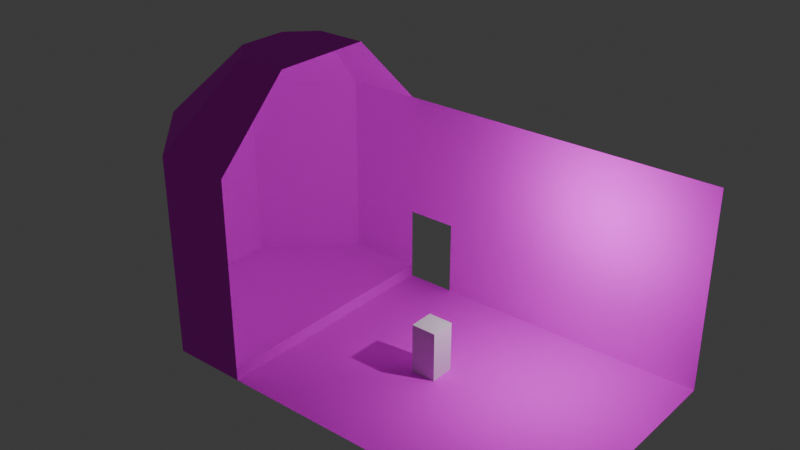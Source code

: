 # Source: Church.blend  (saved by Blender 4.5.90; exported with 4.5.12 LTS)
import bpy
from mathutils import Matrix  # noqa: F401  (used for matrix-valued properties, if any)

bpy.ops.wm.read_factory_settings(use_empty=True)
scene = bpy.context.scene
scene.name = 'Scene'

# ---- collections
col_start = bpy.data.collections.new('Start'); scene.collection.children.link(col_start)

# ---- images (referenced by path relative to the original .blend; pixels are not part of the script)
import os
ASSET_DIR = os.environ.get("B2B_ASSET_DIR", "")  # directory of the original .blend (textures are referenced by path, not embedded)
HERE = os.path.dirname(os.path.abspath(__file__))  # packed textures are extracted next to this script under _unpacked/

def load_image(name, relpath, width, height, colorspace="sRGB"):
    """Load a texture the original file referenced (path relative to the .blend, or extracted next to this script)."""
    p = next((c for c in (os.path.join(HERE, relpath), os.path.join(ASSET_DIR, relpath)) if relpath and os.path.exists(c)), "")
    if p:
        img = bpy.data.images.load(p, check_existing=True)
        img.name = name
    else:  # same state as the original file: an image datablock whose file is absent (Cycles renders it pink)
        img = bpy.data.images.new(name, width, height)
        img.source = "FILE"
        img.filepath = "//" + (relpath or name)
    img.colorspace_settings.name = colorspace
    return img
img_churchspritesheet_png = load_image('ChurchSpriteSheet.png', 'ChurchSpriteSheet.png', 1024, 1024, 'sRGB')
img_churchspritesheet_png_002 = load_image('ChurchSpriteSheet.png.002', 'ChurchSpriteSheet.png', 1024, 1024, 'sRGB')

# ---- materials (node trees are filled in below, after node groups)
mat_material_001 = bpy.data.materials.new('Material.001')
mat_material_001.use_backface_culling = True
mat_material_003 = bpy.data.materials.new('Material.003')
mat_material_003.use_backface_culling = True

# ---- material node trees
mat_material_001.use_nodes = True; mat_material_001.node_tree.nodes.clear()
_N = mat_material_001.node_tree.nodes; _L = mat_material_001.node_tree.links
n0 = _N.new('ShaderNodeBsdfPrincipled'); n0.name = 'Principled BSDF'; n0.location = (-200, 100)
n0.inputs[2].default_value = 1.0
n0.inputs[27].default_value = (1.0, 0.0, 0.6309, 1.0)
n1 = _N.new('ShaderNodeOutputMaterial'); n1.name = 'Material Output'; n1.location = (200, 100)
n2 = _N.new('ShaderNodeTexImage'); n2.name = 'Image Texture'; n2.location = (-575, 73)
n2.image = img_churchspritesheet_png
n2.interpolation = 'Closest'
n3 = _N.new('ShaderNodeObjectInfo'); n3.name = 'Object Info'; n3.location = (-181, 440)
_L.new(n0.outputs[0], n1.inputs[0])
_L.new(n2.outputs[0], n0.inputs[0])
n1.is_active_output = True
mat_material_003.use_nodes = True; mat_material_003.node_tree.nodes.clear()
_N = mat_material_003.node_tree.nodes; _L = mat_material_003.node_tree.links
n0 = _N.new('ShaderNodeBsdfPrincipled'); n0.name = 'Principled BSDF'; n0.location = (-200, 100)
n0.inputs[2].default_value = 1.0
n0.inputs[27].default_value = (1.0, 0.0, 0.6309, 1.0)
n1 = _N.new('ShaderNodeOutputMaterial'); n1.name = 'Material Output'; n1.location = (200, 100)
n2 = _N.new('ShaderNodeTexImage'); n2.name = 'Image Texture'; n2.location = (-575, 73)
n2.image = img_churchspritesheet_png_002
n2.interpolation = 'Closest'
n3 = _N.new('ShaderNodeObjectInfo'); n3.name = 'Object Info'; n3.location = (-181, 440)
_L.new(n0.outputs[0], n1.inputs[0])
_L.new(n2.outputs[0], n0.inputs[0])
n1.is_active_output = True

# ---- world
world_world = bpy.data.worlds.new('World'); scene.world = world_world
world_world.use_nodes = True; world_world.node_tree.nodes.clear()
_N = world_world.node_tree.nodes; _L = world_world.node_tree.links
n0 = _N.new('ShaderNodeOutputWorld'); n0.name = 'World Output'; n0.location = (200, 100)
n1 = _N.new('ShaderNodeBackground'); n1.name = 'Background'; n1.location = (-200, 100)
n1.inputs[0].default_value = (0.05088, 0.05088, 0.05088, 1.0)
_L.new(n1.outputs[0], n0.inputs[0])
n0.is_active_output = True
world_world.color = (0.05088, 0.05088, 0.05088)
world_world.sun_shadow_jitter_overblur = 0.0

# ---- lights
light_light = bpy.data.lights.new('Light', 'POINT')
light_light.energy = 1000.0
light_light.shadow_soft_size = 0.1

# ---- meshes
me_plane = bpy.data.meshes.new('Plane')
me_plane.from_pydata([(-8.0, -5.0, 0.0), (8.0, -5.0, 0.0), (-8.0, 5.0, 0.0), (8.0, 5.0, 0.0), (-11.0, 2.0, 0.0), (-11.0, -2.0, 0.0), (-8.0, -5.0, 0.0), (8.0, -5.0, 0.0), (8.0, -2.0, 0.0), (8.0, 2.0, 0.0), (-8.0, -5.0, 0.0), (-8.0, 5.0, 0.0), (-11.0, 2.0, 0.0), (-11.0, -2.0, 0.0), (-8.0, -5.0, 0.0), (-5.0, -5.0, 0.0), (-5.0, 2.0, 0.0), (-5.0, -2.0, 0.0), (-5.0, -5.0, 0.0), (-5.0, 5.0, 0.0), (-5.0, 5.0, 0.5), (-8.0, 5.0, 0.5), (-11.0, -2.0, 0.5), (-8.0, -5.0, 0.5), (-11.0, 2.0, 0.5), (-5.0, 2.0, 0.5), (-5.0, -2.0, 0.5), (-5.0, -5.0, 0.5), (-5.0, 5.0, 8.0), (-8.0, 5.0, 8.0), (-11.0, -2.0, 8.0), (-8.0, -5.0, 8.0), (-11.0, 2.0, 8.0), (-5.0, -5.0, 8.0), (-11.0, -2.0, 3.0), (-8.0, -5.0, 3.0), (-5.0, -5.0, 3.0), (-11.0, 2.0, 3.0), (-5.0, 5.0, 3.0), (-8.0, 5.0, 3.0), (-5.0, 0.0, 11.0), (-5.0, -2.0, 11.0), (-5.0, 2.0, 11.0), (-7.0, 2.0, 11.0), (-8.0, 1.0, 11.0), (-8.0, -1.0, 11.0), (-7.0, -2.0, 11.0), (8.0, 5.0, 8.0), (-5.0, 5.0, 8.0), (8.0, 5.0, 3.0), (-3.0, -5.0, 0.0), (-3.0, 2.0, 0.0), (-3.0, -2.0, 0.0), (-3.0, 5.0, 0.0), (-3.0, 5.0, 8.0), (-3.0, 5.0, 3.0)], [(38, 19)], [(14, 6, 0, 10), (11, 2, 4, 12), (12, 4, 5, 13), (13, 5, 6, 14), (16, 19, 20, 25), (12, 13, 22, 24), (18, 17, 26, 27), (18, 14, 10, 15), (50, 18, 15), (53, 19, 16, 51), (51, 16, 17, 52), (52, 17, 18, 50), (26, 22, 23, 27), (25, 24, 22, 26), (20, 21, 24, 25), (11, 12, 24, 21), (17, 16, 25, 26), (13, 14, 23, 22), (14, 18, 27, 23), (19, 11, 21, 20), (34, 30, 31, 35), (35, 31, 33, 36), (37, 32, 30, 34), (38, 28, 29, 39), (39, 29, 32, 37), (21, 39, 37, 24), (20, 38, 39, 21), (24, 37, 34, 22), (23, 35, 36, 27), (22, 34, 35, 23), (31, 46, 41, 33), (31, 30, 45, 46), (30, 32, 44, 45), (32, 29, 43, 44), (29, 28, 42, 43), (43, 46, 45, 44), (41, 46, 40), (40, 43, 42), (43, 40, 46), (55, 49, 47, 54), (53, 3, 49, 55), (38, 55, 54, 48), (8, 52, 50, 7), (9, 51, 52, 8), (3, 53, 51, 9), (7, 50, 1)])
_uv = me_plane.uv_layers.new(name='UVMap')
_uv.uv.foreach_set('vector', [0.0, 0.0, 1.0, 0.0, 1.0, 1.0, 0.0, 1.0, 0.0, 0.0, 1.0, 0.0, 1.0, 1.0, 0.0, 1.0, 0.0, 0.0, 1.0, 0.0, 1.0, 1.0, 0.0, 1.0, 0.0, 0.0, 1.0, 0.0, 1.0, 1.0, 0.0, 1.0, 0.0, 0.0, 1.0, 0.0, 1.0, 1.0, 0.0, 1.0, 0.0, 0.0, 1.0, 0.0, 1.0, 1.0, 0.0, 1.0, 0.0, 0.0, 1.0, 0.0, 1.0, 1.0, 0.0, 1.0, 0.0, 0.0, 1.0, 0.0, 1.0, 1.0, 0.0, 1.0, 0.0, 0.0, 1.0, 0.0, 1.0, 1.0, 0.0, 0.0, 1.0, 0.0, 1.0, 1.0, 0.0, 1.0, 0.0, 0.0, 1.0, 0.0, 1.0, 1.0, 0.0, 1.0, 0.0, 0.0, 1.0, 0.0, 1.0, 1.0, 0.0, 1.0, 0.0, 0.0, 1.0, 0.0, 1.0, 1.0, 0.0, 1.0, 0.0, 0.0, 1.0, 0.0, 1.0, 1.0, 0.0, 1.0, 0.0, 0.0, 1.0, 0.0, 1.0, 1.0, 0.0, 1.0, 0.0, 0.0, 1.0, 0.0, 1.0, 1.0, 0.0, 1.0, 0.0, 0.0, 1.0, 0.0, 1.0, 1.0, 0.0, 1.0, 0.0, 0.0, 1.0, 0.0, 1.0, 1.0, 0.0, 1.0, 0.0, 0.0, 1.0, 0.0, 1.0, 1.0, 0.0, 1.0, 0.0, 0.0, 1.0, 0.0, 1.0, 1.0, 0.0, 1.0, 0.0, 0.0, 1.0, 0.0, 1.0, 1.0, 0.0, 1.0, 0.0, 0.0, 1.0, 0.0, 1.0, 1.0, 0.0, 1.0, 0.0, 0.0, 1.0, 0.0, 1.0, 1.0, 0.0, 1.0, 0.0, 0.0, 1.0, 0.0, 1.0, 1.0, 0.0, 1.0, 0.0, 0.0, 1.0, 0.0, 1.0, 1.0, 0.0, 1.0, 0.0, 0.0, 1.0, 0.0, 1.0, 1.0, 0.0, 1.0, 0.0, 0.0, 1.0, 0.0, 1.0, 1.0, 0.0, 1.0, 0.0, 0.0, 1.0, 0.0, 1.0, 1.0, 0.0, 1.0, 0.0, 0.0, 1.0, 0.0, 1.0, 1.0, 0.0, 1.0, 0.0, 0.0, 1.0, 0.0, 1.0, 1.0, 0.0, 1.0, 0.0, 0.0, 1.0, 0.0, 1.0, 1.0, 0.0, 1.0, 0.0, 0.0, 1.0, 0.0, 1.0, 1.0, 0.0, 1.0, 0.0, 0.0, 1.0, 0.0, 1.0, 1.0, 0.0, 1.0, 0.0, 0.0, 1.0, 0.0, 1.0, 1.0, 0.0, 1.0, 0.0, 0.0, 1.0, 0.0, 1.0, 1.0, 0.0, 1.0, 0.0, 0.0, 1.0, 0.0, 1.0, 1.0, 0.0, 1.0, 0.0, 0.0, 1.0, 0.0, 1.0, 1.0, 0.0, 0.0, 1.0, 0.0, 1.0, 1.0, 0.0, 0.0, 1.0, 0.0, 1.0, 1.0, 0.0, 0.0, 1.0, 0.0, 1.0, 1.0, 0.0, 1.0, 0.0, 0.0, 1.0, 0.0, 1.0, 1.0, 0.0, 1.0, 0.0, 0.0, 1.0, 0.0, 1.0, 1.0, 0.0, 1.0, 0.0, 0.0, 1.0, 0.0, 1.0, 1.0, 0.0, 1.0, 0.0, 0.0, 1.0, 0.0, 1.0, 1.0, 0.0, 1.0, 0.0, 0.0, 1.0, 0.0, 1.0, 1.0, 0.0, 1.0, 0.0, 0.0, 1.0, 0.0, 1.0, 1.0])
me_plane.materials.append(mat_material_001)
me_plane.update()
me_cube_001 = bpy.data.meshes.new('Cube.001')
me_cube_001.from_pydata([(-0.5, -0.5, -0.5), (-0.5, -0.5, 0.5), (-0.5, 0.5, -0.5), (-0.5, 0.5, 0.5), (0.5, -0.5, -0.5), (0.5, -0.5, 0.5), (0.5, 0.5, -0.5), (0.5, 0.5, 0.5)], [], [(0, 1, 3, 2), (2, 3, 7, 6), (6, 7, 5, 4), (4, 5, 1, 0), (2, 6, 4, 0), (7, 3, 1, 5)])
_uv = me_cube_001.uv_layers.new(name='UVMap')
_uv.uv.foreach_set('vector', [0.375, 0.0, 0.625, 0.0, 0.625, 0.25, 0.375, 0.25, 0.375, 0.25, 0.625, 0.25, 0.625, 0.5, 0.375, 0.5, 0.375, 0.5, 0.625, 0.5, 0.625, 0.75, 0.375, 0.75, 0.375, 0.75, 0.625, 0.75, 0.625, 1.0, 0.375, 1.0, 0.125, 0.5, 0.375, 0.5, 0.375, 0.75, 0.125, 0.75, 0.625, 0.5, 0.875, 0.5, 0.875, 0.75, 0.625, 0.75])
me_cube_001.update()
me_plane_002 = bpy.data.meshes.new('Plane.002')
me_plane_002.from_pydata([(-8.0, -5.0, 0.0), (8.0, -5.0, 0.0), (-8.0, 5.0, 0.0), (8.0, 5.0, 0.0), (-11.0, 2.0, 0.0), (-11.0, -2.0, 0.0), (-8.0, -5.0, 0.0), (8.0, -5.0, 0.0), (8.0, -2.0, 0.0), (8.0, 2.0, 0.0), (-8.0, -5.0, 0.0), (-8.0, 5.0, 0.0), (-11.0, 2.0, 0.0), (-11.0, -2.0, 0.0), (-8.0, -5.0, 0.0), (-5.0, -5.0, 0.0), (-5.0, 2.0, 0.0), (-5.0, -2.0, 0.0), (-5.0, -5.0, 0.0), (-5.0, 5.0, 0.0), (-5.0, 5.0, 0.5), (-8.0, 5.0, 0.5), (-11.0, -2.0, 0.5), (-8.0, -5.0, 0.5), (-11.0, 2.0, 0.5), (-5.0, 2.0, 0.5), (-5.0, -2.0, 0.5), (-5.0, -5.0, 0.5), (-5.0, 5.0, 8.0), (-8.0, 5.0, 8.0), (-11.0, -2.0, 8.0), (-8.0, -5.0, 8.0), (-11.0, 2.0, 8.0), (-5.0, -5.0, 8.0), (-11.0, -2.0, 3.0), (-8.0, -5.0, 3.0), (-5.0, -5.0, 3.0), (-11.0, 2.0, 3.0), (-5.0, 5.0, 3.0), (-8.0, 5.0, 3.0), (-5.0, 0.0, 11.0), (-5.0, -2.0, 11.0), (-5.0, 2.0, 11.0), (-7.0, 2.0, 11.0), (-8.0, 1.0, 11.0), (-8.0, -1.0, 11.0), (-7.0, -2.0, 11.0), (8.0, 5.0, 8.0), (-5.0, 5.0, 8.0), (8.0, 5.0, 3.0), (-3.0, -5.0, 0.0), (-3.0, 2.0, 0.0), (-3.0, -2.0, 0.0), (-3.0, 5.0, 0.0), (-3.0, 5.0, 8.0), (-3.0, 5.0, 3.0), (-8.0, -5.0, 0.0), (-8.0, -5.0, 0.0), (-8.0, -5.0, 0.0), (-0.25, -5.0, 0.0), (2.5, -5.0, 0.0), (5.25, -5.0, 0.0), (8.0, 2.75, 0.0), (8.0, 3.5, 0.0), (8.0, 4.25, 0.0), (-8.0, 5.0, 0.0), (-8.0, 5.0, 0.0), (-8.0, 5.0, 0.0), (-8.75, 4.25, 0.0), (-9.5, 3.5, 0.0), (-10.25, 2.75, 0.0), (-11.0, 1.0, 0.0), (-11.0, 1.192e-07, 0.0), (-11.0, -1.0, 0.0), (-10.25, -2.75, 0.0), (-9.5, -3.5, 0.0), (-8.75, -4.25, 0.0), (8.0, -5.0, 0.0), (8.0, -5.0, 0.0), (8.0, -5.0, 0.0), (8.0, -4.25, 0.0), (8.0, -3.5, 0.0), (8.0, -2.75, 0.0), (8.0, -1.0, 0.0), (8.0, 1.192e-07, 0.0), (8.0, 1.0, 0.0), (-0.25, 2.0, 0.0), (2.5, 2.0, 0.0), (5.25, 2.0, 0.0), (-0.25, -2.0, 0.0), (2.5, -2.0, 0.0), (5.25, -2.0, 0.0), (-8.0, -5.0, 0.0), (-8.0, -5.0, 0.0), (-8.0, -5.0, 0.0), (-5.75, 5.0, 0.0), (-6.5, 5.0, 0.0), (-7.25, 5.0, 0.0), (-11.0, 2.0, 0.0), (-11.0, 2.0, 0.0), (-11.0, 2.0, 0.0), (-11.0, -2.0, 0.0), (-11.0, -2.0, 0.0), (-11.0, -2.0, 0.0), (-8.0, -5.0, 0.0), (-8.0, -5.0, 0.0), (-8.0, -5.0, 0.0), (-10.25, -2.75, 0.0), (-9.5, -3.5, 0.0), (-8.75, -4.25, 0.0), (-11.0, 1.0, 0.0), (-11.0, 1.192e-07, 0.0), (-11.0, -1.0, 0.0), (-8.75, 4.25, 0.0), (-9.5, 3.5, 0.0), (-10.25, 2.75, 0.0), (-8.0, -5.0, 0.0), (-8.0, -5.0, 0.0), (-8.0, -5.0, 0.0), (-7.25, -5.0, 0.0), (-6.5, -5.0, 0.0), (-5.75, -5.0, 0.0), (-5.0, -5.0, 0.375), (-5.0, -5.0, 0.25), (-5.0, -5.0, 0.125), (-5.0, -2.0, 0.125), (-5.0, -2.0, 0.25), (-5.0, -2.0, 0.375), (-7.25, -5.0, 0.0), (-6.5, -5.0, 0.0), (-5.75, -5.0, 0.0), (-3.5, 5.0, 0.0), (-4.0, 5.0, 0.0), (-4.5, 5.0, 0.0), (-5.0, -5.0, 0.0), (-5.0, -5.0, 0.0), (-5.0, -5.0, 0.0), (-5.0, 4.25, 0.0), (-5.0, 3.5, 0.0), (-5.0, 2.75, 0.0), (-5.0, 1.0, 0.0), (-5.0, 1.192e-07, 0.0), (-5.0, -1.0, 0.0), (-5.0, -2.75, 0.0), (-5.0, -3.5, 0.0), (-5.0, -4.25, 0.0), (-5.75, 5.0, 0.5), (-6.5, 5.0, 0.5), (-7.25, 5.0, 0.5), (-10.25, -2.75, 0.5), (-9.5, -3.5, 0.5), (-8.75, -4.25, 0.5), (-11.0, 1.0, 0.5), (-11.0, 1.192e-07, 0.5), (-11.0, -1.0, 0.5), (-8.75, 4.25, 0.5), (-9.5, 3.5, 0.5), (-10.25, 2.75, 0.5), (-9.5, 2.0, 0.5), (-8.0, 2.0, 0.5), (-6.5, 2.0, 0.5), (-9.5, -2.0, 0.5), (-8.0, -2.0, 0.5), (-6.5, -2.0, 0.5), (-7.25, -5.0, 0.5), (-6.5, -5.0, 0.5), (-5.75, -5.0, 0.5), (-5.0, 4.25, 0.5), (-5.0, 3.5, 0.5), (-5.0, 2.75, 0.5), (-5.0, 1.0, 0.5), (-5.0, 1.192e-07, 0.5), (-5.0, -1.0, 0.5), (-5.0, -2.75, 0.5), (-5.0, -3.5, 0.5), (-5.0, -4.25, 0.5), (-11.0, -2.0, 0.125), (-11.0, -2.0, 0.25), (-11.0, -2.0, 0.375), (-11.0, 2.0, 0.375), (-11.0, 2.0, 0.25), (-11.0, 2.0, 0.125), (-5.0, 5.0, 0.125), (-5.0, 5.0, 0.25), (-5.0, 5.0, 0.375), (-5.0, 2.0, 0.375), (-5.0, 2.0, 0.25), (-5.0, 2.0, 0.125), (-8.0, 5.0, 0.375), (-8.0, 5.0, 0.25), (-8.0, 5.0, 0.125), (-8.0, -5.0, 0.125), (-8.0, -5.0, 0.25), (-8.0, -5.0, 0.375), (-5.75, 5.0, 8.0), (-6.5, 5.0, 8.0), (-7.25, 5.0, 8.0), (-10.25, -2.75, 8.0), (-9.5, -3.5, 8.0), (-8.75, -4.25, 8.0), (-11.0, 1.0, 8.0), (-11.0, 1.192e-07, 8.0), (-11.0, -1.0, 8.0), (-8.75, 4.25, 8.0), (-9.5, 3.5, 8.0), (-10.25, 2.75, 8.0), (-7.25, -5.0, 8.0), (-6.5, -5.0, 8.0), (-5.75, -5.0, 8.0), (-11.0, -2.0, 2.375), (-11.0, -2.0, 1.75), (-11.0, -2.0, 1.125), (-8.0, -5.0, 4.25), (-8.0, -5.0, 5.5), (-8.0, -5.0, 6.75), (-5.0, -5.0, 4.25), (-5.0, -5.0, 5.5), (-5.0, -5.0, 6.75), (-11.0, 2.0, 2.375), (-11.0, 2.0, 1.75), (-11.0, 2.0, 1.125), (-5.0, 5.0, 2.375), (-5.0, 5.0, 1.75), (-5.0, 5.0, 1.125), (-8.0, 5.0, 4.25), (-8.0, 5.0, 5.5), (-8.0, 5.0, 6.75), (-11.0, -2.0, 6.75), (-11.0, -2.0, 5.5), (-11.0, -2.0, 4.25), (-8.0, -5.0, 1.125), (-8.0, -5.0, 1.75), (-8.0, -5.0, 2.375), (-5.0, -5.0, 1.125), (-5.0, -5.0, 1.75), (-5.0, -5.0, 2.375), (-11.0, 2.0, 6.75), (-11.0, 2.0, 5.5), (-11.0, 2.0, 4.25), (-5.0, 5.0, 6.75), (-5.0, 5.0, 5.5), (-5.0, 5.0, 4.25), (-8.0, 5.0, 1.125), (-8.0, 5.0, 1.75), (-8.0, 5.0, 2.375), (-10.25, 2.75, 3.0), (-9.5, 3.5, 3.0), (-8.75, 4.25, 3.0), (-7.25, 5.0, 3.0), (-6.5, 5.0, 3.0), (-5.75, 5.0, 3.0), (-11.0, -1.0, 3.0), (-11.0, 1.192e-07, 3.0), (-11.0, 1.0, 3.0), (-5.75, -5.0, 3.0), (-6.5, -5.0, 3.0), (-7.25, -5.0, 3.0), (-8.75, -4.25, 3.0), (-9.5, -3.5, 3.0), (-10.25, -2.75, 3.0), (-5.0, -2.75, 10.25), (-5.0, -3.5, 9.5), (-5.0, -4.25, 8.75), (-5.0, 1.5, 11.0), (-5.0, 1.0, 11.0), (-5.0, 0.5, 11.0), (-5.0, -0.5, 11.0), (-5.0, -1.0, 11.0), (-5.0, -1.5, 11.0), (-5.0, 4.25, 8.75), (-5.0, 3.5, 9.5), (-5.0, 2.75, 10.25), (-5.5, 2.0, 11.0), (-6.0, 2.0, 11.0), (-6.5, 2.0, 11.0), (-7.25, 1.75, 11.0), (-7.5, 1.5, 11.0), (-7.75, 1.25, 11.0), (-10.25, 1.75, 8.75), (-9.5, 1.5, 9.5), (-8.75, 1.25, 10.25), (-7.75, 4.25, 8.75), (-7.5, 3.5, 9.5), (-7.25, 2.75, 10.25), (-8.0, 0.5, 11.0), (-8.0, 0.0, 11.0), (-8.0, -0.5, 11.0), (-10.25, -1.75, 8.75), (-9.5, -1.5, 9.5), (-8.75, -1.25, 10.25), (-7.75, -1.25, 11.0), (-7.5, -1.5, 11.0), (-7.25, -1.75, 11.0), (-5.5, -2.0, 11.0), (-6.0, -2.0, 11.0), (-6.5, -2.0, 11.0), (-7.75, -4.25, 8.75), (-7.5, -3.5, 9.5), (-7.25, -2.75, 10.25), (-7.0, 1.0, 11.0), (-7.0, 0.0, 11.0), (-7.0, -1.0, 11.0), (-5.5, 0.5, 11.0), (-6.0, 1.0, 11.0), (-6.5, 1.5, 11.0), (-5.5, -0.5, 11.0), (-6.0, -1.0, 11.0), (-6.5, -1.5, 11.0), (-3.5, 5.0, 8.0), (-4.0, 5.0, 8.0), (-4.5, 5.0, 8.0), (8.0, 5.0, 4.25), (8.0, 5.0, 5.5), (8.0, 5.0, 6.75), (8.0, 5.0, 0.75), (8.0, 5.0, 1.5), (8.0, 5.0, 2.25), (-5.0, 5.0, 2.25), (-5.0, 5.0, 1.5), (-5.0, 5.0, 0.75), (-5.0, 5.0, 6.75), (-5.0, 5.0, 5.5), (-5.0, 5.0, 4.25), (-3.5, 5.0, 3.0), (-4.0, 5.0, 3.0), (-4.5, 5.0, 3.0), (-4.5, -5.0, 0.0), (-4.0, -5.0, 0.0), (-3.5, -5.0, 0.0), (-4.5, 2.0, 0.0), (-4.0, 2.0, 0.0), (-3.5, 2.0, 0.0), (-4.5, -2.0, 0.0), (-4.0, -2.0, 0.0), (-3.5, -2.0, 0.0), (5.25, 5.0, 0.0), (2.5, 5.0, 0.0), (-0.25, 5.0, 0.0), (5.25, 5.0, 8.0), (2.5, 5.0, 8.0), (-0.25, 5.0, 8.0), (5.25, 5.0, 3.0), (2.5, 5.0, 3.0), (-0.25, 5.0, 3.0), (-3.0, 5.0, 0.75), (-3.0, 5.0, 1.5), (-3.0, 5.0, 2.25), (-3.0, 5.0, 4.25), (-3.0, 5.0, 5.5), (-3.0, 5.0, 6.75), (-3.0, 1.0, 0.0), (-3.0, 1.192e-07, 0.0), (-3.0, -1.0, 0.0), (-3.0, 4.25, 0.0), (-3.0, 3.5, 0.0), (-3.0, 2.75, 0.0), (-0.25, -5.0, 0.0), (2.5, -5.0, 0.0), (5.25, -5.0, 0.0), (-4.5, -5.0, 0.0), (-4.0, -5.0, 0.0), (-3.5, -5.0, 0.0), (-3.0, -2.75, 0.0), (-3.0, -3.5, 0.0), (-3.0, -4.25, 0.0), (-8.0, -5.0, 0.0), (-8.0, -5.0, 0.0), (-8.0, -5.0, 0.0), (-8.0, -5.0, 0.0), (-8.0, -5.0, 0.0), (-8.0, -5.0, 0.0), (-8.0, -5.0, 0.0), (-8.0, -5.0, 0.0), (-8.0, -5.0, 0.0), (-8.75, 4.25, 0.0), (-8.75, 4.25, 0.0), (-8.75, 4.25, 0.0), (-9.5, 3.5, 0.0), (-9.5, 3.5, 0.0), (-9.5, 3.5, 0.0), (-10.25, 2.75, 0.0), (-10.25, 2.75, 0.0), (-10.25, 2.75, 0.0), (-11.0, 1.0, 0.0), (-11.0, 1.0, 0.0), (-11.0, 1.0, 0.0), (-11.0, 9.22e-08, 0.0), (-11.0, 1.416e-07, 0.0), (-11.0, 8.941e-08, 0.0), (-11.0, -1.0, 0.0), (-11.0, -1.0, 0.0), (-11.0, -1.0, 0.0), (-10.25, -2.75, 0.0), (-10.25, -2.75, 0.0), (-10.25, -2.75, 0.0), (-9.5, -3.5, 0.0), (-9.5, -3.5, 0.0), (-9.5, -3.5, 0.0), (-8.75, -4.25, 0.0), (-8.75, -4.25, 0.0), (-8.75, -4.25, 0.0), (-5.0, 2.75, 0.125), (-5.0, 3.5, 0.125), (-5.0, 4.25, 0.125), (-5.0, 2.75, 0.25), (-5.0, 3.5, 0.25), (-5.0, 4.25, 0.25), (-5.0, 2.75, 0.375), (-5.0, 3.5, 0.375), (-5.0, 4.25, 0.375), (-11.0, 1.0, 0.125), (-11.0, 1.071e-07, 0.125), (-11.0, -1.0, 0.125), (-11.0, 1.0, 0.25), (-11.0, 1.416e-07, 0.25), (-11.0, -1.0, 0.25), (-11.0, 1.0, 0.375), (-11.0, 1.043e-07, 0.375), (-11.0, -1.0, 0.375), (-5.0, -4.25, 0.125), (-5.0, -3.5, 0.125), (-5.0, -2.75, 0.125), (-5.0, -4.25, 0.25), (-5.0, -3.5, 0.25), (-5.0, -2.75, 0.25), (-5.0, -4.25, 0.375), (-5.0, -3.5, 0.375), (-5.0, -2.75, 0.375), (-5.75, -5.0, 0.0), (-6.5, -5.0, 0.0), (-7.25, -5.0, 0.0), (-5.75, -5.0, 0.0), (-6.5, -5.0, 0.0), (-7.25, -5.0, 0.0), (-5.75, -5.0, 0.0), (-6.5, -5.0, 0.0), (-7.25, -5.0, 0.0), (-4.333, -5.0, 0.0), (-3.843, -5.0, 0.0), (-4.177, -5.0, 0.0), (-4.579, -5.0, 0.0), (-4.646, -5.0, 0.0), (-4.579, -5.0, 0.0), (-4.177, -5.0, 0.0), (-3.5, 4.25, 0.0), (-4.0, 4.25, 0.0), (-4.5, 4.25, 0.0), (-3.5, 3.5, 0.0), (-4.0, 3.5, 0.0), (-4.5, 3.5, 0.0), (-3.5, 2.75, 0.0), (-4.0, 2.75, 0.0), (-4.5, 2.75, 0.0), (-3.5, 1.0, 0.0), (-4.0, 1.0, 0.0), (-4.5, 1.0, 0.0), (-3.5, 9.22e-08, 0.0), (-4.0, 1.416e-07, 0.0), (-4.5, 8.941e-08, 0.0), (-3.5, -1.0, 0.0), (-4.0, -1.0, 0.0), (-4.5, -1.0, 0.0), (-3.5, -2.75, 0.0), (-4.0, -2.75, 0.0), (-4.5, -2.75, 0.0), (-3.5, -3.5, 0.0), (-4.0, -3.5, 0.0), (-4.5, -3.5, 0.0), (-3.5, -4.25, 0.0), (-4.0, -4.25, 0.0), (-4.5, -4.25, 0.0), (-6.313, -2.75, 0.5), (-7.625, -2.75, 0.5), (-8.938, -2.75, 0.5), (-6.125, -3.5, 0.5), (-7.25, -3.5, 0.5), (-8.375, -3.5, 0.5), (-5.938, -4.25, 0.5), (-6.875, -4.25, 0.5), (-7.813, -4.25, 0.5), (-6.5, 1.0, 0.5), (-8.0, 1.0, 0.5), (-9.5, 1.0, 0.5), (-6.5, 9.22e-08, 0.5), (-8.0, 1.416e-07, 0.5), (-9.5, 8.941e-08, 0.5), (-6.5, -1.0, 0.5), (-8.0, -1.0, 0.5), (-9.5, -1.0, 0.5), (-5.938, 4.25, 0.5), (-6.875, 4.25, 0.5), (-7.813, 4.25, 0.5), (-6.125, 3.5, 0.5), (-7.25, 3.5, 0.5), (-8.375, 3.5, 0.5), (-6.312, 2.75, 0.5), (-7.625, 2.75, 0.5), (-8.938, 2.75, 0.5), (-8.75, 4.25, 0.125), (-9.5, 3.5, 0.125), (-10.25, 2.75, 0.125), (-8.75, 4.25, 0.25), (-9.5, 3.5, 0.25), (-10.25, 2.75, 0.25), (-8.75, 4.25, 0.375), (-9.5, 3.5, 0.375), (-10.25, 2.75, 0.375), (-5.0, -1.0, 0.125), (-5.0, 1.071e-07, 0.125), (-5.0, 1.0, 0.125), (-5.0, -1.0, 0.25), (-5.0, 1.416e-07, 0.25), (-5.0, 1.0, 0.25), (-5.0, -1.0, 0.375), (-5.0, 1.043e-07, 0.375), (-5.0, 1.0, 0.375), (-10.25, -2.75, 0.125), (-9.5, -3.5, 0.125), (-8.75, -4.25, 0.125), (-10.25, -2.75, 0.25), (-9.5, -3.5, 0.25), (-8.75, -4.25, 0.25), (-10.25, -2.75, 0.375), (-9.5, -3.5, 0.375), (-8.75, -4.25, 0.375), (-7.25, -5.0, 0.125), (-6.5, -5.0, 0.125), (-5.75, -5.0, 0.125), (-7.25, -5.0, 0.25), (-6.5, -5.0, 0.25), (-5.75, -5.0, 0.25), (-7.25, -5.0, 0.375), (-6.5, -5.0, 0.375), (-5.75, -5.0, 0.375), (-5.75, 5.0, 0.125), (-6.5, 5.0, 0.125), (-7.25, 5.0, 0.125), (-5.75, 5.0, 0.25), (-6.5, 5.0, 0.25), (-7.25, 5.0, 0.25), (-5.75, 5.0, 0.375), (-6.5, 5.0, 0.375), (-7.25, 5.0, 0.375), (-10.25, -2.75, 4.25), (-10.25, -2.75, 5.5), (-10.25, -2.75, 6.75), (-9.5, -3.5, 4.25), (-9.5, -3.5, 5.5), (-9.5, -3.5, 6.75), (-8.75, -4.25, 4.25), (-8.75, -4.25, 5.5), (-8.75, -4.25, 6.75), (-7.25, -5.0, 4.25), (-7.25, -5.0, 5.5), (-7.25, -5.0, 6.75), (-6.5, -5.0, 4.25), (-6.5, -5.0, 5.5), (-6.5, -5.0, 6.75), (-5.75, -5.0, 4.25), (-5.75, -5.0, 5.5), (-5.75, -5.0, 6.75), (-11.0, 1.0, 4.25), (-11.0, 1.0, 5.5), (-11.0, 1.0, 6.75), (-11.0, 9.22e-08, 4.25), (-11.0, 1.416e-07, 5.5), (-11.0, 8.941e-08, 6.75), (-11.0, -1.0, 4.25), (-11.0, -1.0, 5.5), (-11.0, -1.0, 6.75), (-5.75, 5.0, 4.25), (-5.75, 5.0, 5.5), (-5.75, 5.0, 6.75), (-6.5, 5.0, 4.25), (-6.5, 5.0, 5.5), (-6.5, 5.0, 6.75), (-7.25, 5.0, 4.25), (-7.25, 5.0, 5.5), (-7.25, 5.0, 6.75), (-8.75, 4.25, 4.25), (-8.75, 4.25, 5.5), (-8.75, 4.25, 6.75), (-9.5, 3.5, 4.25), (-9.5, 3.5, 5.5), (-9.5, 3.5, 6.75), (-10.25, 2.75, 4.25), (-10.25, 2.75, 5.5), (-10.25, 2.75, 6.75), (-8.75, 4.25, 1.125), (-8.75, 4.25, 1.75), (-8.75, 4.25, 2.375), (-9.5, 3.5, 1.125), (-9.5, 3.5, 1.75), (-9.5, 3.5, 2.375), (-10.25, 2.75, 1.125), (-10.25, 2.75, 1.75), (-10.25, 2.75, 2.375), (-5.75, 5.0, 1.125), (-5.75, 5.0, 1.75), (-5.75, 5.0, 2.375), (-6.5, 5.0, 1.125), (-6.5, 5.0, 1.75), (-6.5, 5.0, 2.375), (-7.25, 5.0, 1.125), (-7.25, 5.0, 1.75), (-7.25, 5.0, 2.375), (-11.0, 1.0, 1.125), (-11.0, 1.0, 1.75), (-11.0, 1.0, 2.375), (-11.0, 9.22e-08, 1.125), (-11.0, 1.416e-07, 1.75), (-11.0, 8.941e-08, 2.375), (-11.0, -1.0, 1.125), (-11.0, -1.0, 1.75), (-11.0, -1.0, 2.375), (-7.25, -5.0, 1.125), (-7.25, -5.0, 1.75), (-7.25, -5.0, 2.375), (-6.5, -5.0, 1.125), (-6.5, -5.0, 1.75), (-6.5, -5.0, 2.375), (-5.75, -5.0, 1.125), (-5.75, -5.0, 1.75), (-5.75, -5.0, 2.375), (-10.25, -2.75, 1.125), (-10.25, -2.75, 1.75), (-10.25, -2.75, 2.375), (-9.5, -3.5, 1.125), (-9.5, -3.5, 1.75), (-9.5, -3.5, 2.375), (-8.75, -4.25, 1.125), (-8.75, -4.25, 1.75), (-8.75, -4.25, 2.375), (-7.062, -4.25, 8.75), (-6.875, -3.5, 9.5), (-6.688, -2.75, 10.25), (-6.375, -4.25, 8.75), (-6.25, -3.5, 9.5), (-6.125, -2.75, 10.25), (-5.688, -4.25, 8.75), (-5.625, -3.5, 9.5), (-5.563, -2.75, 10.25), (-8.375, -3.625, 8.75), (-9.0, -3.0, 8.75), (-9.625, -2.375, 8.75), (-8.0, -3.0, 9.5), (-8.5, -2.5, 9.5), (-9.0, -2.0, 9.5), (-7.625, -2.375, 10.25), (-8.0, -2.0, 10.25), (-8.375, -1.625, 10.25), (-10.25, -0.875, 8.75), (-10.25, 8.196e-08, 8.75), (-10.25, 0.875, 8.75), (-9.5, -0.75, 9.5), (-9.5, 5.96e-08, 9.5), (-9.5, 0.75, 9.5), (-8.75, -0.625, 10.25), (-8.75, 2.235e-08, 10.25), (-8.75, 0.625, 10.25), (-9.625, 2.375, 8.75), (-9.0, 3.0, 8.75), (-8.375, 3.625, 8.75), (-9.0, 2.0, 9.5), (-8.5, 2.5, 9.5), (-8.0, 3.0, 9.5), (-8.375, 1.625, 10.25), (-8.0, 2.0, 10.25), (-7.625, 2.375, 10.25), (-7.062, 4.25, 8.75), (-6.375, 4.25, 8.75), (-5.688, 4.25, 8.75), (-6.875, 3.5, 9.5), (-6.25, 3.5, 9.5), (-5.625, 3.5, 9.5), (-6.688, 2.75, 10.25), (-6.125, 2.75, 10.25), (-5.563, 2.75, 10.25), (-7.25, 0.875, 11.0), (-7.25, 0.0, 11.0), (-7.25, -0.875, 11.0), (-7.5, 0.75, 11.0), (-7.5, 0.0, 11.0), (-7.5, -0.75, 11.0), (-7.75, 0.625, 11.0), (-7.75, 0.0, 11.0), (-7.75, -0.625, 11.0), (-5.667, -1.333, 11.0), (-5.421, -1.579, 11.0), (-5.823, -1.646, 11.0), (-6.157, -1.579, 11.0), (-5.823, -1.177, 11.0), (-5.421, -0.843, 11.0), (-5.354, -1.177, 11.0), (-5.667, 1.333, 11.0), (-5.421, 0.843, 11.0), (-5.823, 1.177, 11.0), (-6.157, 1.579, 11.0), (-5.823, 1.646, 11.0), (-5.421, 1.579, 11.0), (-5.354, 1.177, 11.0), (-6.333, 0.0, 11.0), (-6.579, 0.7356, 11.0), (-6.177, 0.4685, 11.0), (-5.843, -7.451e-09, 11.0), (-6.177, -0.4685, 11.0), (-6.579, -0.7356, 11.0), (-6.646, 0.0, 11.0), (-0.25, 5.0, 4.25), (2.5, 5.0, 4.25), (5.25, 5.0, 4.25), (-0.25, 5.0, 5.5), (2.5, 5.0, 5.5), (5.25, 5.0, 5.5), (-0.25, 5.0, 6.75), (2.5, 5.0, 6.75), (5.25, 5.0, 6.75), (-0.25, 5.0, 0.75), (2.5, 5.0, 0.75), (5.25, 5.0, 0.75), (-0.25, 5.0, 1.5), (2.5, 5.0, 1.5), (5.25, 5.0, 1.5), (-0.25, 5.0, 2.25), (2.5, 5.0, 2.25), (5.25, 5.0, 2.25), (-4.5, 5.0, 4.25), (-4.0, 5.0, 4.25), (-3.5, 5.0, 4.25), (-4.5, 5.0, 5.5), (-4.0, 5.0, 5.5), (-3.5, 5.0, 5.5), (-4.5, 5.0, 6.75), (-4.0, 5.0, 6.75), (-3.5, 5.0, 6.75), (5.25, -2.75, 0.0), (2.5, -2.75, 0.0), (-0.25, -2.75, 0.0), (5.25, -3.5, 0.0), (2.5, -3.5, 0.0), (-0.25, -3.5, 0.0), (5.25, -4.25, 0.0), (2.5, -4.25, 0.0), (-0.25, -4.25, 0.0), (5.25, 1.0, 0.0), (2.5, 1.0, 0.0), (-0.25, 1.0, 0.0), (5.25, 1.49e-07, 0.0), (2.5, 1.788e-07, 0.0), (-0.25, 1.788e-07, 0.0), (5.25, -1.0, 0.0), (2.5, -1.0, 0.0), (-0.25, -1.0, 0.0), (5.25, 4.25, 0.0), (2.5, 4.25, 0.0), (-0.25, 4.25, 0.0), (5.25, 3.5, 0.0), (2.5, 3.5, 0.0), (-0.25, 3.5, 0.0), (5.25, 2.75, 0.0), (2.5, 2.75, 0.0), (-0.25, 2.75, 0.0), (4.333, -5.0, 0.0), (5.682, -5.0, 0.0), (3.474, -5.0, 0.0), (1.636, -5.0, 0.0), (3.474, -5.0, 0.0), (5.682, -5.0, 0.0), (6.051, -5.0, 0.0)], [(38, 317), (317, 318), (318, 319), (319, 19)], [(365, 366, 369, 368), (366, 367, 370, 369), (368, 369, 372, 371), (369, 370, 373, 372), (14, 106, 365, 116), (106, 105, 366, 365), (105, 104, 367, 366), (104, 6, 56, 367), (367, 56, 57, 370), (370, 57, 58, 373), (373, 58, 0, 92), (372, 373, 92, 93), (371, 372, 93, 94), (118, 371, 94, 10), (117, 368, 371, 118), (116, 365, 368, 117), (374, 375, 378, 377), (375, 376, 379, 378), (377, 378, 381, 380), (378, 379, 382, 381), (11, 65, 374, 113), (65, 66, 375, 374), (66, 67, 376, 375), (67, 2, 68, 376), (376, 68, 69, 379), (379, 69, 70, 382), (382, 70, 4, 98), (381, 382, 98, 99), (380, 381, 99, 100), (115, 380, 100, 12), (114, 377, 380, 115), (113, 374, 377, 114), (383, 384, 387, 386), (384, 385, 388, 387), (386, 387, 390, 389), (387, 388, 391, 390), (12, 100, 383, 110), (100, 99, 384, 383), (99, 98, 385, 384), (98, 4, 71, 385), (385, 71, 72, 388), (388, 72, 73, 391), (391, 73, 5, 101), (390, 391, 101, 102), (389, 390, 102, 103), (112, 389, 103, 13), (111, 386, 389, 112), (110, 383, 386, 111), (392, 393, 396, 395), (393, 394, 397, 396), (395, 396, 399, 398), (396, 397, 400, 399), (13, 103, 392, 107), (103, 102, 393, 392), (102, 101, 394, 393), (101, 5, 74, 394), (394, 74, 75, 397), (397, 75, 76, 400), (400, 76, 6, 104), (399, 400, 104, 105), (398, 399, 105, 106), (109, 398, 106, 14), (108, 395, 398, 109), (107, 392, 395, 108), (401, 402, 405, 404), (402, 403, 406, 405), (404, 405, 408, 407), (405, 406, 409, 408), (16, 139, 401, 187), (139, 138, 402, 401), (138, 137, 403, 402), (137, 19, 182, 403), (403, 182, 183, 406), (406, 183, 184, 409), (409, 184, 20, 167), (408, 409, 167, 168), (407, 408, 168, 169), (185, 407, 169, 25), (186, 404, 407, 185), (187, 401, 404, 186), (410, 411, 414, 413), (411, 412, 415, 414), (413, 414, 417, 416), (414, 415, 418, 417), (12, 110, 410, 181), (110, 111, 411, 410), (111, 112, 412, 411), (112, 13, 176, 412), (412, 176, 177, 415), (415, 177, 178, 418), (418, 178, 22, 154), (417, 418, 154, 153), (416, 417, 153, 152), (179, 416, 152, 24), (180, 413, 416, 179), (181, 410, 413, 180), (419, 420, 423, 422), (420, 421, 424, 423), (422, 423, 426, 425), (423, 424, 427, 426), (18, 145, 419, 124), (145, 144, 420, 419), (144, 143, 421, 420), (143, 17, 125, 421), (421, 125, 126, 424), (424, 126, 127, 427), (427, 127, 26, 173), (426, 427, 173, 174), (425, 426, 174, 175), (122, 425, 175, 27), (123, 422, 425, 122), (124, 419, 422, 123), (428, 429, 432, 431), (429, 430, 433, 432), (431, 432, 435, 434), (432, 433, 436, 435), (18, 130, 428, 134), (130, 129, 429, 428), (129, 128, 430, 429), (128, 14, 116, 430), (430, 116, 117, 433), (433, 117, 118, 436), (436, 118, 10, 119), (435, 436, 119, 120), (434, 435, 120, 121), (136, 434, 121, 15), (135, 431, 434, 136), (134, 428, 431, 135), (438, 439, 437, 443), (440, 441, 437, 439), (442, 443, 437, 441), (50, 361, 438, 328), (361, 360, 439, 438), (328, 438, 443, 327), (18, 134, 440, 359), (134, 135, 441, 440), (359, 440, 439, 360), (15, 326, 442, 136), (326, 327, 443, 442), (136, 442, 441, 135), (444, 445, 448, 447), (445, 446, 449, 448), (447, 448, 451, 450), (448, 449, 452, 451), (53, 131, 444, 353), (131, 132, 445, 444), (132, 133, 446, 445), (133, 19, 137, 446), (446, 137, 138, 449), (449, 138, 139, 452), (452, 139, 16, 329), (451, 452, 329, 330), (450, 451, 330, 331), (355, 450, 331, 51), (354, 447, 450, 355), (353, 444, 447, 354), (453, 454, 457, 456), (454, 455, 458, 457), (456, 457, 460, 459), (457, 458, 461, 460), (51, 331, 453, 350), (331, 330, 454, 453), (330, 329, 455, 454), (329, 16, 140, 455), (455, 140, 141, 458), (458, 141, 142, 461), (461, 142, 17, 332), (460, 461, 332, 333), (459, 460, 333, 334), (352, 459, 334, 52), (351, 456, 459, 352), (350, 453, 456, 351), (462, 463, 466, 465), (463, 464, 467, 466), (465, 466, 469, 468), (466, 467, 470, 469), (52, 334, 462, 362), (334, 333, 463, 462), (333, 332, 464, 463), (332, 17, 143, 464), (464, 143, 144, 467), (467, 144, 145, 470), (470, 145, 18, 359), (469, 470, 359, 360), (468, 469, 360, 361), (364, 468, 361, 50), (363, 465, 468, 364), (362, 462, 465, 363), (471, 472, 475, 474), (472, 473, 476, 475), (474, 475, 478, 477), (475, 476, 479, 478), (26, 163, 471, 173), (163, 162, 472, 471), (162, 161, 473, 472), (161, 22, 149, 473), (473, 149, 150, 476), (476, 150, 151, 479), (479, 151, 23, 164), (478, 479, 164, 165), (477, 478, 165, 166), (175, 477, 166, 27), (174, 474, 477, 175), (173, 471, 474, 174), (480, 481, 484, 483), (481, 482, 485, 484), (483, 484, 487, 486), (484, 485, 488, 487), (25, 160, 480, 170), (160, 159, 481, 480), (159, 158, 482, 481), (158, 24, 152, 482), (482, 152, 153, 485), (485, 153, 154, 488), (488, 154, 22, 161), (487, 488, 161, 162), (486, 487, 162, 163), (172, 486, 163, 26), (171, 483, 486, 172), (170, 480, 483, 171), (489, 490, 493, 492), (490, 491, 494, 493), (492, 493, 496, 495), (493, 494, 497, 496), (20, 146, 489, 167), (146, 147, 490, 489), (147, 148, 491, 490), (148, 21, 155, 491), (491, 155, 156, 494), (494, 156, 157, 497), (497, 157, 24, 158), (496, 497, 158, 159), (495, 496, 159, 160), (169, 495, 160, 25), (168, 492, 495, 169), (167, 489, 492, 168), (498, 499, 502, 501), (499, 500, 503, 502), (501, 502, 505, 504), (502, 503, 506, 505), (11, 113, 498, 190), (113, 114, 499, 498), (114, 115, 500, 499), (115, 12, 181, 500), (500, 181, 180, 503), (503, 180, 179, 506), (506, 179, 24, 157), (505, 506, 157, 156), (504, 505, 156, 155), (188, 504, 155, 21), (189, 501, 504, 188), (190, 498, 501, 189), (507, 508, 511, 510), (508, 509, 512, 511), (510, 511, 514, 513), (511, 512, 515, 514), (17, 142, 507, 125), (142, 141, 508, 507), (141, 140, 509, 508), (140, 16, 187, 509), (509, 187, 186, 512), (512, 186, 185, 515), (515, 185, 25, 170), (514, 515, 170, 171), (513, 514, 171, 172), (127, 513, 172, 26), (126, 510, 513, 127), (125, 507, 510, 126), (516, 517, 520, 519), (517, 518, 521, 520), (519, 520, 523, 522), (520, 521, 524, 523), (13, 107, 516, 176), (107, 108, 517, 516), (108, 109, 518, 517), (109, 14, 191, 518), (518, 191, 192, 521), (521, 192, 193, 524), (524, 193, 23, 151), (523, 524, 151, 150), (522, 523, 150, 149), (178, 522, 149, 22), (177, 519, 522, 178), (176, 516, 519, 177), (525, 526, 529, 528), (526, 527, 530, 529), (528, 529, 532, 531), (529, 530, 533, 532), (14, 128, 525, 191), (128, 129, 526, 525), (129, 130, 527, 526), (130, 18, 124, 527), (527, 124, 123, 530), (530, 123, 122, 533), (533, 122, 27, 166), (532, 533, 166, 165), (531, 532, 165, 164), (193, 531, 164, 23), (192, 528, 531, 193), (191, 525, 528, 192), (534, 535, 538, 537), (535, 536, 539, 538), (537, 538, 541, 540), (538, 539, 542, 541), (19, 95, 534, 182), (95, 96, 535, 534), (96, 97, 536, 535), (97, 11, 190, 536), (536, 190, 189, 539), (539, 189, 188, 542), (542, 188, 21, 148), (541, 542, 148, 147), (540, 541, 147, 146), (184, 540, 146, 20), (183, 537, 540, 184), (182, 534, 537, 183), (543, 544, 547, 546), (544, 545, 548, 547), (546, 547, 550, 549), (547, 548, 551, 550), (34, 229, 543, 259), (229, 228, 544, 543), (228, 227, 545, 544), (227, 30, 197, 545), (545, 197, 198, 548), (548, 198, 199, 551), (551, 199, 31, 214), (550, 551, 214, 213), (549, 550, 213, 212), (257, 549, 212, 35), (258, 546, 549, 257), (259, 543, 546, 258), (552, 553, 556, 555), (553, 554, 557, 556), (555, 556, 559, 558), (556, 557, 560, 559), (35, 212, 552, 256), (212, 213, 553, 552), (213, 214, 554, 553), (214, 31, 206, 554), (554, 206, 207, 557), (557, 207, 208, 560), (560, 208, 33, 217), (559, 560, 217, 216), (558, 559, 216, 215), (254, 558, 215, 36), (255, 555, 558, 254), (256, 552, 555, 255), (561, 562, 565, 564), (562, 563, 566, 565), (564, 565, 568, 567), (565, 566, 569, 568), (37, 238, 561, 253), (238, 237, 562, 561), (237, 236, 563, 562), (236, 32, 200, 563), (563, 200, 201, 566), (566, 201, 202, 569), (569, 202, 30, 227), (568, 569, 227, 228), (567, 568, 228, 229), (251, 567, 229, 34), (252, 564, 567, 251), (253, 561, 564, 252), (570, 571, 574, 573), (571, 572, 575, 574), (573, 574, 577, 576), (574, 575, 578, 577), (38, 241, 570, 250), (241, 240, 571, 570), (240, 239, 572, 571), (239, 28, 194, 572), (572, 194, 195, 575), (575, 195, 196, 578), (578, 196, 29, 226), (577, 578, 226, 225), (576, 577, 225, 224), (248, 576, 224, 39), (249, 573, 576, 248), (250, 570, 573, 249), (579, 580, 583, 582), (580, 581, 584, 583), (582, 583, 586, 585), (583, 584, 587, 586), (39, 224, 579, 247), (224, 225, 580, 579), (225, 226, 581, 580), (226, 29, 203, 581), (581, 203, 204, 584), (584, 204, 205, 587), (587, 205, 32, 236), (586, 587, 236, 237), (585, 586, 237, 238), (245, 585, 238, 37), (246, 582, 585, 245), (247, 579, 582, 246), (588, 589, 592, 591), (589, 590, 593, 592), (591, 592, 595, 594), (592, 593, 596, 595), (21, 242, 588, 155), (242, 243, 589, 588), (243, 244, 590, 589), (244, 39, 247, 590), (590, 247, 246, 593), (593, 246, 245, 596), (596, 245, 37, 218), (595, 596, 218, 219), (594, 595, 219, 220), (157, 594, 220, 24), (156, 591, 594, 157), (155, 588, 591, 156), (597, 598, 601, 600), (598, 599, 602, 601), (600, 601, 604, 603), (601, 602, 605, 604), (20, 223, 597, 146), (223, 222, 598, 597), (222, 221, 599, 598), (221, 38, 250, 599), (599, 250, 249, 602), (602, 249, 248, 605), (605, 248, 39, 244), (604, 605, 244, 243), (603, 604, 243, 242), (148, 603, 242, 21), (147, 600, 603, 148), (146, 597, 600, 147), (606, 607, 610, 609), (607, 608, 611, 610), (609, 610, 613, 612), (610, 611, 614, 613), (24, 220, 606, 152), (220, 219, 607, 606), (219, 218, 608, 607), (218, 37, 253, 608), (608, 253, 252, 611), (611, 252, 251, 614), (614, 251, 34, 209), (613, 614, 209, 210), (612, 613, 210, 211), (154, 612, 211, 22), (153, 609, 612, 154), (152, 606, 609, 153), (615, 616, 619, 618), (616, 617, 620, 619), (618, 619, 622, 621), (619, 620, 623, 622), (23, 230, 615, 164), (230, 231, 616, 615), (231, 232, 617, 616), (232, 35, 256, 617), (617, 256, 255, 620), (620, 255, 254, 623), (623, 254, 36, 235), (622, 623, 235, 234), (621, 622, 234, 233), (166, 621, 233, 27), (165, 618, 621, 166), (164, 615, 618, 165), (624, 625, 628, 627), (625, 626, 629, 628), (627, 628, 631, 630), (628, 629, 632, 631), (22, 211, 624, 149), (211, 210, 625, 624), (210, 209, 626, 625), (209, 34, 259, 626), (626, 259, 258, 629), (629, 258, 257, 632), (632, 257, 35, 232), (631, 632, 232, 231), (630, 631, 231, 230), (151, 630, 230, 23), (150, 627, 630, 151), (149, 624, 627, 150), (633, 634, 637, 636), (634, 635, 638, 637), (636, 637, 640, 639), (637, 638, 641, 640), (31, 296, 633, 206), (296, 297, 634, 633), (297, 298, 635, 634), (298, 46, 295, 635), (635, 295, 294, 638), (638, 294, 293, 641), (641, 293, 41, 260), (640, 641, 260, 261), (639, 640, 261, 262), (208, 639, 262, 33), (207, 636, 639, 208), (206, 633, 636, 207), (642, 643, 646, 645), (643, 644, 647, 646), (645, 646, 649, 648), (646, 647, 650, 649), (31, 199, 642, 296), (199, 198, 643, 642), (198, 197, 644, 643), (197, 30, 287, 644), (644, 287, 288, 647), (647, 288, 289, 650), (650, 289, 45, 290), (649, 650, 290, 291), (648, 649, 291, 292), (298, 648, 292, 46), (297, 645, 648, 298), (296, 642, 645, 297), (651, 652, 655, 654), (652, 653, 656, 655), (654, 655, 658, 657), (655, 656, 659, 658), (30, 202, 651, 287), (202, 201, 652, 651), (201, 200, 653, 652), (200, 32, 278, 653), (653, 278, 279, 656), (656, 279, 280, 659), (659, 280, 44, 284), (658, 659, 284, 285), (657, 658, 285, 286), (289, 657, 286, 45), (288, 654, 657, 289), (287, 651, 654, 288), (660, 661, 664, 663), (661, 662, 665, 664), (663, 664, 667, 666), (664, 665, 668, 667), (32, 205, 660, 278), (205, 204, 661, 660), (204, 203, 662, 661), (203, 29, 281, 662), (662, 281, 282, 665), (665, 282, 283, 668), (668, 283, 43, 275), (667, 668, 275, 276), (666, 667, 276, 277), (280, 666, 277, 44), (279, 663, 666, 280), (278, 660, 663, 279), (669, 670, 673, 672), (670, 671, 674, 673), (672, 673, 676, 675), (673, 674, 677, 676), (29, 196, 669, 281), (196, 195, 670, 669), (195, 194, 671, 670), (194, 28, 269, 671), (671, 269, 270, 674), (674, 270, 271, 677), (677, 271, 42, 272), (676, 677, 272, 273), (675, 676, 273, 274), (283, 675, 274, 43), (282, 672, 675, 283), (281, 669, 672, 282), (678, 679, 682, 681), (679, 680, 683, 682), (681, 682, 685, 684), (682, 683, 686, 685), (43, 299, 678, 275), (299, 300, 679, 678), (300, 301, 680, 679), (301, 46, 292, 680), (680, 292, 291, 683), (683, 291, 290, 686), (686, 290, 45, 286), (685, 686, 286, 285), (684, 685, 285, 284), (277, 684, 284, 44), (276, 681, 684, 277), (275, 678, 681, 276), (688, 689, 687, 693), (690, 691, 687, 689), (692, 693, 687, 691), (41, 293, 688, 268), (293, 294, 689, 688), (268, 688, 693, 267), (46, 307, 690, 295), (307, 306, 691, 690), (295, 690, 689, 294), (40, 266, 692, 305), (266, 267, 693, 692), (305, 692, 691, 306), (695, 696, 694, 700), (697, 698, 694, 696), (699, 700, 694, 698), (40, 302, 695, 265), (302, 303, 696, 695), (265, 695, 700, 264), (43, 274, 697, 304), (274, 273, 698, 697), (304, 697, 696, 303), (42, 263, 699, 272), (263, 264, 700, 699), (272, 699, 698, 273), (702, 703, 701, 707), (704, 705, 701, 703), (706, 707, 701, 705), (43, 304, 702, 299), (304, 303, 703, 702), (299, 702, 707, 300), (40, 305, 704, 302), (305, 306, 705, 704), (302, 704, 703, 303), (46, 301, 706, 307), (301, 300, 707, 706), (307, 706, 705, 306), (708, 709, 712, 711), (709, 710, 713, 712), (711, 712, 715, 714), (712, 713, 716, 715), (55, 343, 708, 347), (343, 342, 709, 708), (342, 341, 710, 709), (341, 49, 311, 710), (710, 311, 312, 713), (713, 312, 313, 716), (716, 313, 47, 338), (715, 716, 338, 339), (714, 715, 339, 340), (349, 714, 340, 54), (348, 711, 714, 349), (347, 708, 711, 348), (717, 718, 721, 720), (718, 719, 722, 721), (720, 721, 724, 723), (721, 722, 725, 724), (53, 337, 717, 344), (337, 336, 718, 717), (336, 335, 719, 718), (335, 3, 314, 719), (719, 314, 315, 722), (722, 315, 316, 725), (725, 316, 49, 341), (724, 725, 341, 342), (723, 724, 342, 343), (346, 723, 343, 55), (345, 720, 723, 346), (344, 717, 720, 345), (726, 727, 730, 729), (727, 728, 731, 730), (729, 730, 733, 732), (730, 731, 734, 733), (38, 325, 726, 322), (325, 324, 727, 726), (324, 323, 728, 727), (323, 55, 347, 728), (728, 347, 348, 731), (731, 348, 349, 734), (734, 349, 54, 308), (733, 734, 308, 309), (732, 733, 309, 310), (320, 732, 310, 48), (321, 729, 732, 320), (322, 726, 729, 321), (735, 736, 739, 738), (736, 737, 740, 739), (738, 739, 742, 741), (739, 740, 743, 742), (8, 91, 735, 82), (91, 90, 736, 735), (90, 89, 737, 736), (89, 52, 362, 737), (737, 362, 363, 740), (740, 363, 364, 743), (743, 364, 50, 356), (742, 743, 356, 357), (741, 742, 357, 358), (80, 741, 358, 7), (81, 738, 741, 80), (82, 735, 738, 81), (744, 745, 748, 747), (745, 746, 749, 748), (747, 748, 751, 750), (748, 749, 752, 751), (9, 88, 744, 85), (88, 87, 745, 744), (87, 86, 746, 745), (86, 51, 350, 746), (746, 350, 351, 749), (749, 351, 352, 752), (752, 352, 52, 89), (751, 752, 89, 90), (750, 751, 90, 91), (83, 750, 91, 8), (84, 747, 750, 83), (85, 744, 747, 84), (753, 754, 757, 756), (754, 755, 758, 757), (756, 757, 760, 759), (757, 758, 761, 760), (3, 335, 753, 64), (335, 336, 754, 753), (336, 337, 755, 754), (337, 53, 353, 755), (755, 353, 354, 758), (758, 354, 355, 761), (761, 355, 51, 86), (760, 761, 86, 87), (759, 760, 87, 88), (62, 759, 88, 9), (63, 756, 759, 62), (64, 753, 756, 63), (763, 764, 762, 768), (765, 766, 762, 764), (767, 768, 762, 766), (7, 358, 763, 79), (358, 357, 764, 763), (79, 763, 768, 78), (50, 59, 765, 356), (59, 60, 766, 765), (356, 765, 764, 357), (1, 77, 767, 61), (77, 78, 768, 767), (61, 767, 766, 60)])
_uv = me_plane_002.uv_layers.new(name='UVMap')
_uv.uv.foreach_set('vector', [0.0, 0.0, 1.0, 0.0, 1.0, 1.0, 0.0, 1.0, 0.0, 0.0, 1.0, 0.0, 1.0, 1.0, 0.0, 1.0, 0.0, 0.0, 1.0, 0.0, 1.0, 1.0, 0.0, 1.0, 0.0, 0.0, 1.0, 0.0, 1.0, 1.0, 0.0, 1.0, 0.0, 0.0, 1.0, 0.0, 1.0, 1.0, 0.0, 1.0, 0.0, 0.0, 1.0, 0.0, 1.0, 1.0, 0.0, 1.0, 0.0, 0.0, 1.0, 0.0, 1.0, 1.0, 0.0, 1.0, 0.0, 0.0, 1.0, 0.0, 1.0, 1.0, 0.0, 1.0, 0.0, 0.0, 1.0, 0.0, 1.0, 1.0, 0.0, 1.0, 0.0, 0.0, 1.0, 0.0, 1.0, 1.0, 0.0, 1.0, 0.0, 0.0, 1.0, 0.0, 1.0, 1.0, 0.0, 1.0, 0.0, 0.0, 1.0, 0.0, 1.0, 1.0, 0.0, 1.0, 0.0, 0.0, 1.0, 0.0, 1.0, 1.0, 0.0, 1.0, 0.0, 0.0, 1.0, 0.0, 1.0, 1.0, 0.0, 1.0, 0.0, 0.0, 1.0, 0.0, 1.0, 1.0, 0.0, 1.0, 0.0, 0.0, 1.0, 0.0, 1.0, 1.0, 0.0, 1.0, 0.0, 0.0, 1.0, 0.0, 1.0, 1.0, 0.0, 1.0, 0.0, 0.0, 1.0, 0.0, 1.0, 1.0, 0.0, 1.0, 0.0, 0.0, 1.0, 0.0, 1.0, 1.0, 0.0, 1.0, 0.0, 0.0, 1.0, 0.0, 1.0, 1.0, 0.0, 1.0, 0.0, 0.0, 1.0, 0.0, 1.0, 1.0, 0.0, 1.0, 0.0, 0.0, 1.0, 0.0, 1.0, 1.0, 0.0, 1.0, 0.0, 0.0, 1.0, 0.0, 1.0, 1.0, 0.0, 1.0, 0.0, 0.0, 1.0, 0.0, 1.0, 1.0, 0.0, 1.0, 0.0, 0.0, 1.0, 0.0, 1.0, 1.0, 0.0, 1.0, 0.0, 0.0, 1.0, 0.0, 1.0, 1.0, 0.0, 1.0, 0.0, 0.0, 1.0, 0.0, 1.0, 1.0, 0.0, 1.0, 0.0, 0.0, 1.0, 0.0, 1.0, 1.0, 0.0, 1.0, 0.0, 0.0, 1.0, 0.0, 1.0, 1.0, 0.0, 1.0, 0.0, 0.0, 1.0, 0.0, 1.0, 1.0, 0.0, 1.0, 0.0, 0.0, 1.0, 0.0, 1.0, 1.0, 0.0, 1.0, 0.0, 0.0, 1.0, 0.0, 1.0, 1.0, 0.0, 1.0, 0.0, 0.0, 1.0, 0.0, 1.0, 1.0, 0.0, 1.0, 0.0, 0.0, 1.0, 0.0, 1.0, 1.0, 0.0, 1.0, 0.0, 0.0, 1.0, 0.0, 1.0, 1.0, 0.0, 1.0, 0.0, 0.0, 1.0, 0.0, 1.0, 1.0, 0.0, 1.0, 0.0, 0.0, 1.0, 0.0, 1.0, 1.0, 0.0, 1.0, 0.0, 0.0, 1.0, 0.0, 1.0, 1.0, 0.0, 1.0, 0.0, 0.0, 1.0, 0.0, 1.0, 1.0, 0.0, 1.0, 0.0, 0.0, 1.0, 0.0, 1.0, 1.0, 0.0, 1.0, 0.0, 0.0, 1.0, 0.0, 1.0, 1.0, 0.0, 1.0, 0.0, 0.0, 1.0, 0.0, 1.0, 1.0, 0.0, 1.0, 0.0, 0.0, 1.0, 0.0, 1.0, 1.0, 0.0, 1.0, 0.0, 0.0, 1.0, 0.0, 1.0, 1.0, 0.0, 1.0, 0.0, 0.0, 1.0, 0.0, 1.0, 1.0, 0.0, 1.0, 0.0, 0.0, 1.0, 0.0, 1.0, 1.0, 0.0, 1.0, 0.0, 0.0, 1.0, 0.0, 1.0, 1.0, 0.0, 1.0, 0.0, 0.0, 1.0, 0.0, 1.0, 1.0, 0.0, 1.0, 0.0, 0.0, 1.0, 0.0, 1.0, 1.0, 0.0, 1.0, 0.0, 0.0, 1.0, 0.0, 1.0, 1.0, 0.0, 1.0, 0.0, 0.0, 1.0, 0.0, 1.0, 1.0, 0.0, 1.0, 0.0, 0.0, 1.0, 0.0, 1.0, 1.0, 0.0, 1.0, 0.0, 0.0, 1.0, 0.0, 1.0, 1.0, 0.0, 1.0, 0.0, 0.0, 1.0, 0.0, 1.0, 1.0, 0.0, 1.0, 0.0, 0.0, 1.0, 0.0, 1.0, 1.0, 0.0, 1.0, 0.0, 0.0, 1.0, 0.0, 1.0, 1.0, 0.0, 1.0, 0.0, 0.0, 1.0, 0.0, 1.0, 1.0, 0.0, 1.0, 0.0, 0.0, 1.0, 0.0, 1.0, 1.0, 0.0, 1.0, 0.0, 0.0, 1.0, 0.0, 1.0, 1.0, 0.0, 1.0, 0.0, 0.0, 1.0, 0.0, 1.0, 1.0, 0.0, 1.0, 0.0, 0.0, 1.0, 0.0, 1.0, 1.0, 0.0, 1.0, 0.0, 0.0, 1.0, 0.0, 1.0, 1.0, 0.0, 1.0, 0.0, 0.0, 1.0, 0.0, 1.0, 1.0, 0.0, 1.0, 0.0, 0.0, 1.0, 0.0, 1.0, 1.0, 0.0, 1.0, 0.0, 0.0, 1.0, 0.0, 1.0, 1.0, 0.0, 1.0, 0.0, 0.0, 1.0, 0.0, 1.0, 1.0, 0.0, 1.0, 0.0, 0.0, 1.0, 0.0, 1.0, 1.0, 0.0, 1.0, 0.0, 0.0, 1.0, 0.0, 1.0, 1.0, 0.0, 1.0, 0.0, 0.0, 1.0, 0.0, 1.0, 1.0, 0.0, 1.0, 0.0, 0.0, 1.0, 0.0, 1.0, 1.0, 0.0, 1.0, 0.0, 0.0, 1.0, 0.0, 1.0, 1.0, 0.0, 1.0, 0.0, 0.0, 1.0, 0.0, 1.0, 1.0, 0.0, 1.0, 0.0, 0.0, 1.0, 0.0, 1.0, 1.0, 0.0, 1.0, 0.0, 0.0, 1.0, 0.0, 1.0, 1.0, 0.0, 1.0, 0.0, 0.0, 1.0, 0.0, 1.0, 1.0, 0.0, 1.0, 0.0, 0.0, 1.0, 0.0, 1.0, 1.0, 0.0, 1.0, 0.0, 0.0, 1.0, 0.0, 1.0, 1.0, 0.0, 1.0, 0.0, 0.0, 1.0, 0.0, 1.0, 1.0, 0.0, 1.0, 0.0, 0.0, 1.0, 0.0, 1.0, 1.0, 0.0, 1.0, 0.0, 0.0, 1.0, 0.0, 1.0, 1.0, 0.0, 1.0, 0.0, 0.0, 1.0, 0.0, 1.0, 1.0, 0.0, 1.0, 0.0, 0.0, 1.0, 0.0, 1.0, 1.0, 0.0, 1.0, 0.0, 0.0, 1.0, 0.0, 1.0, 1.0, 0.0, 1.0, 0.0, 0.0, 1.0, 0.0, 1.0, 1.0, 0.0, 1.0, 0.0, 0.0, 1.0, 0.0, 1.0, 1.0, 0.0, 1.0, 0.0, 0.0, 1.0, 0.0, 1.0, 1.0, 0.0, 1.0, 0.0, 0.0, 1.0, 0.0, 1.0, 1.0, 0.0, 1.0, 0.0, 0.0, 1.0, 0.0, 1.0, 1.0, 0.0, 1.0, 0.0, 0.0, 1.0, 0.0, 1.0, 1.0, 0.0, 1.0, 0.0, 0.0, 1.0, 0.0, 1.0, 1.0, 0.0, 1.0, 0.0, 0.0, 1.0, 0.0, 1.0, 1.0, 0.0, 1.0, 0.0, 0.0, 1.0, 0.0, 1.0, 1.0, 0.0, 1.0, 0.0, 0.0, 1.0, 0.0, 1.0, 1.0, 0.0, 1.0, 0.0, 0.0, 1.0, 0.0, 1.0, 1.0, 0.0, 1.0, 0.0, 0.0, 1.0, 0.0, 1.0, 1.0, 0.0, 1.0, 0.0, 0.0, 1.0, 0.0, 1.0, 1.0, 0.0, 1.0, 0.0, 0.0, 1.0, 0.0, 1.0, 1.0, 0.0, 1.0, 0.0, 0.0, 1.0, 0.0, 1.0, 1.0, 0.0, 1.0, 0.0, 0.0, 1.0, 0.0, 1.0, 1.0, 0.0, 1.0, 0.0, 0.0, 1.0, 0.0, 1.0, 1.0, 0.0, 1.0, 0.0, 0.0, 1.0, 0.0, 1.0, 1.0, 0.0, 1.0, 0.0, 0.0, 1.0, 0.0, 1.0, 1.0, 0.0, 1.0, 0.0, 0.0, 1.0, 0.0, 1.0, 1.0, 0.0, 1.0, 0.0, 0.0, 1.0, 0.0, 1.0, 1.0, 0.0, 1.0, 0.0, 0.0, 1.0, 0.0, 1.0, 1.0, 0.0, 1.0, 0.0, 0.0, 1.0, 0.0, 1.0, 1.0, 0.0, 1.0, 0.0, 0.0, 1.0, 0.0, 1.0, 1.0, 0.0, 1.0, 0.0, 0.0, 1.0, 0.0, 1.0, 1.0, 0.0, 1.0, 0.0, 0.0, 1.0, 0.0, 1.0, 1.0, 0.0, 1.0, 0.0, 0.0, 1.0, 0.0, 1.0, 1.0, 0.0, 1.0, 0.0, 0.0, 1.0, 0.0, 1.0, 1.0, 0.0, 1.0, 0.0, 0.0, 1.0, 0.0, 1.0, 1.0, 0.0, 1.0, 0.0, 0.0, 1.0, 0.0, 1.0, 1.0, 0.0, 1.0, 0.0, 0.0, 1.0, 0.0, 1.0, 1.0, 0.0, 1.0, 0.0, 0.0, 1.0, 0.0, 1.0, 1.0, 0.0, 1.0, 0.0, 0.0, 1.0, 0.0, 1.0, 1.0, 0.0, 1.0, 0.0, 0.0, 1.0, 0.0, 1.0, 1.0, 0.0, 1.0, 0.0, 0.0, 1.0, 0.0, 1.0, 1.0, 0.0, 1.0, 0.0, 0.0, 1.0, 0.0, 1.0, 1.0, 0.0, 1.0, 0.0, 0.0, 1.0, 0.0, 1.0, 1.0, 0.0, 1.0, 0.0, 0.0, 1.0, 0.0, 1.0, 1.0, 0.0, 1.0, 0.0, 0.0, 1.0, 0.0, 1.0, 1.0, 0.0, 1.0, 0.0, 0.0, 1.0, 0.0, 1.0, 1.0, 0.0, 1.0, 0.0, 0.0, 1.0, 0.0, 1.0, 1.0, 0.0, 1.0, 0.0, 0.0, 1.0, 0.0, 1.0, 1.0, 0.0, 1.0, 0.0, 0.0, 1.0, 0.0, 1.0, 1.0, 0.0, 1.0, 0.0, 0.0, 1.0, 0.0, 1.0, 1.0, 0.0, 1.0, 0.0, 0.0, 1.0, 0.0, 1.0, 1.0, 0.0, 1.0, 0.0, 0.0, 1.0, 0.0, 1.0, 1.0, 0.0, 1.0, 0.0, 0.0, 1.0, 0.0, 1.0, 1.0, 0.0, 1.0, 0.0, 0.0, 1.0, 0.0, 1.0, 1.0, 0.0, 1.0, 0.0, 0.0, 1.0, 0.0, 1.0, 1.0, 0.0, 1.0, 0.0, 0.0, 1.0, 0.0, 1.0, 1.0, 0.0, 1.0, 0.0, 0.0, 1.0, 0.0, 1.0, 1.0, 0.0, 1.0, 0.0, 0.0, 1.0, 0.0, 1.0, 1.0, 0.0, 1.0, 0.0, 0.0, 1.0, 0.0, 1.0, 1.0, 0.0, 1.0, 0.0, 0.0, 1.0, 0.0, 1.0, 1.0, 0.0, 1.0, 0.0, 0.0, 1.0, 0.0, 1.0, 1.0, 0.0, 1.0, 0.0, 0.0, 1.0, 0.0, 1.0, 1.0, 0.0, 1.0, 0.0, 0.0, 1.0, 0.0, 1.0, 1.0, 0.0, 1.0, 0.0, 0.0, 1.0, 0.0, 1.0, 1.0, 0.0, 1.0, 0.0, 0.0, 1.0, 0.0, 1.0, 1.0, 0.0, 1.0, 0.0, 0.0, 1.0, 0.0, 1.0, 1.0, 0.0, 1.0, 0.0, 0.0, 1.0, 0.0, 1.0, 1.0, 0.0, 1.0, 0.0, 0.0, 1.0, 0.0, 1.0, 1.0, 0.0, 1.0, 0.0, 0.0, 1.0, 0.0, 1.0, 1.0, 0.0, 1.0, 0.0, 0.0, 1.0, 0.0, 1.0, 1.0, 0.0, 1.0, 0.0, 0.0, 1.0, 0.0, 1.0, 1.0, 0.0, 1.0, 0.0, 0.0, 1.0, 0.0, 1.0, 1.0, 0.0, 1.0, 0.0, 0.0, 1.0, 0.0, 1.0, 1.0, 0.0, 1.0, 0.0, 0.0, 1.0, 0.0, 1.0, 1.0, 0.0, 1.0, 0.0, 0.0, 1.0, 0.0, 1.0, 1.0, 0.0, 1.0, 0.0, 0.0, 1.0, 0.0, 1.0, 1.0, 0.0, 1.0, 0.0, 0.0, 1.0, 0.0, 1.0, 1.0, 0.0, 1.0, 0.0, 0.0, 1.0, 0.0, 1.0, 1.0, 0.0, 1.0, 0.0, 0.0, 1.0, 0.0, 1.0, 1.0, 0.0, 1.0, 0.0, 0.0, 1.0, 0.0, 1.0, 1.0, 0.0, 1.0, 0.0, 0.0, 1.0, 0.0, 1.0, 1.0, 0.0, 1.0, 0.0, 0.0, 1.0, 0.0, 1.0, 1.0, 0.0, 1.0, 0.0, 0.0, 1.0, 0.0, 1.0, 1.0, 0.0, 1.0, 0.0, 0.0, 1.0, 0.0, 1.0, 1.0, 0.0, 1.0, 0.0, 0.0, 1.0, 0.0, 1.0, 1.0, 0.0, 1.0, 0.0, 0.0, 1.0, 0.0, 1.0, 1.0, 0.0, 1.0, 0.0, 0.0, 1.0, 0.0, 1.0, 1.0, 0.0, 1.0, 0.0, 0.0, 1.0, 0.0, 1.0, 1.0, 0.0, 1.0, 0.0, 0.0, 1.0, 0.0, 1.0, 1.0, 0.0, 1.0, 0.0, 0.0, 1.0, 0.0, 1.0, 1.0, 0.0, 1.0, 0.0, 0.0, 1.0, 0.0, 1.0, 1.0, 0.0, 1.0, 0.0, 0.0, 1.0, 0.0, 1.0, 1.0, 0.0, 1.0, 0.0, 0.0, 1.0, 0.0, 1.0, 1.0, 0.0, 1.0, 0.0, 0.0, 1.0, 0.0, 1.0, 1.0, 0.0, 1.0, 0.0, 0.0, 1.0, 0.0, 1.0, 1.0, 0.0, 1.0, 0.0, 0.0, 1.0, 0.0, 1.0, 1.0, 0.0, 1.0, 0.0, 0.0, 1.0, 0.0, 1.0, 1.0, 0.0, 1.0, 0.0, 0.0, 1.0, 0.0, 1.0, 1.0, 0.0, 1.0, 0.0, 0.0, 1.0, 0.0, 1.0, 1.0, 0.0, 1.0, 0.0, 0.0, 1.0, 0.0, 1.0, 1.0, 0.0, 1.0, 0.0, 0.0, 1.0, 0.0, 1.0, 1.0, 0.0, 1.0, 0.0, 0.0, 1.0, 0.0, 1.0, 1.0, 0.0, 1.0, 0.0, 0.0, 1.0, 0.0, 1.0, 1.0, 0.0, 1.0, 0.0, 0.0, 1.0, 0.0, 1.0, 1.0, 0.0, 1.0, 0.0, 0.0, 1.0, 0.0, 1.0, 1.0, 0.0, 1.0, 0.0, 0.0, 1.0, 0.0, 1.0, 1.0, 0.0, 1.0, 0.0, 0.0, 1.0, 0.0, 1.0, 1.0, 0.0, 1.0, 0.0, 0.0, 1.0, 0.0, 1.0, 1.0, 0.0, 1.0, 0.0, 0.0, 1.0, 0.0, 1.0, 1.0, 0.0, 1.0, 0.0, 0.0, 1.0, 0.0, 1.0, 1.0, 0.0, 1.0, 0.0, 0.0, 1.0, 0.0, 1.0, 1.0, 0.0, 1.0, 0.0, 0.0, 1.0, 0.0, 1.0, 1.0, 0.0, 1.0, 0.0, 0.0, 1.0, 0.0, 1.0, 1.0, 0.0, 1.0, 0.0, 0.0, 1.0, 0.0, 1.0, 1.0, 0.0, 1.0, 0.0, 0.0, 1.0, 0.0, 1.0, 1.0, 0.0, 1.0, 0.0, 0.0, 1.0, 0.0, 1.0, 1.0, 0.0, 1.0, 0.0, 0.0, 1.0, 0.0, 1.0, 1.0, 0.0, 1.0, 0.0, 0.0, 1.0, 0.0, 1.0, 1.0, 0.0, 1.0, 0.0, 0.0, 1.0, 0.0, 1.0, 1.0, 0.0, 1.0, 0.0, 0.0, 1.0, 0.0, 1.0, 1.0, 0.0, 1.0, 0.0, 0.0, 1.0, 0.0, 1.0, 1.0, 0.0, 1.0, 0.0, 0.0, 1.0, 0.0, 1.0, 1.0, 0.0, 1.0, 0.0, 0.0, 1.0, 0.0, 1.0, 1.0, 0.0, 1.0, 0.0, 0.0, 1.0, 0.0, 1.0, 1.0, 0.0, 1.0, 0.0, 0.0, 1.0, 0.0, 1.0, 1.0, 0.0, 1.0, 0.0, 0.0, 1.0, 0.0, 1.0, 1.0, 0.0, 1.0, 0.0, 0.0, 1.0, 0.0, 1.0, 1.0, 0.0, 1.0, 0.0, 0.0, 1.0, 0.0, 1.0, 1.0, 0.0, 1.0, 0.0, 0.0, 1.0, 0.0, 1.0, 1.0, 0.0, 1.0, 0.0, 0.0, 1.0, 0.0, 1.0, 1.0, 0.0, 1.0, 0.0, 0.0, 1.0, 0.0, 1.0, 1.0, 0.0, 1.0, 0.0, 0.0, 1.0, 0.0, 1.0, 1.0, 0.0, 1.0, 0.0, 0.0, 1.0, 0.0, 1.0, 1.0, 0.0, 1.0, 0.0, 0.0, 1.0, 0.0, 1.0, 1.0, 0.0, 1.0, 0.0, 0.0, 1.0, 0.0, 1.0, 1.0, 0.0, 1.0, 0.0, 0.0, 1.0, 0.0, 1.0, 1.0, 0.0, 1.0, 0.0, 0.0, 1.0, 0.0, 1.0, 1.0, 0.0, 1.0, 0.0, 0.0, 1.0, 0.0, 1.0, 1.0, 0.0, 1.0, 0.0, 0.0, 1.0, 0.0, 1.0, 1.0, 0.0, 1.0, 0.0, 0.0, 1.0, 0.0, 1.0, 1.0, 0.0, 1.0, 0.0, 0.0, 1.0, 0.0, 1.0, 1.0, 0.0, 1.0, 0.0, 0.0, 1.0, 0.0, 1.0, 1.0, 0.0, 1.0, 0.0, 0.0, 1.0, 0.0, 1.0, 1.0, 0.0, 1.0, 0.0, 0.0, 1.0, 0.0, 1.0, 1.0, 0.0, 1.0, 0.0, 0.0, 1.0, 0.0, 1.0, 1.0, 0.0, 1.0, 0.0, 0.0, 1.0, 0.0, 1.0, 1.0, 0.0, 1.0, 0.0, 0.0, 1.0, 0.0, 1.0, 1.0, 0.0, 1.0, 0.0, 0.0, 1.0, 0.0, 1.0, 1.0, 0.0, 1.0, 0.0, 0.0, 1.0, 0.0, 1.0, 1.0, 0.0, 1.0, 0.0, 0.0, 1.0, 0.0, 1.0, 1.0, 0.0, 1.0, 0.0, 0.0, 1.0, 0.0, 1.0, 1.0, 0.0, 1.0, 0.0, 0.0, 1.0, 0.0, 1.0, 1.0, 0.0, 1.0, 0.0, 0.0, 1.0, 0.0, 1.0, 1.0, 0.0, 1.0, 0.0, 0.0, 1.0, 0.0, 1.0, 1.0, 0.0, 1.0, 0.0, 0.0, 1.0, 0.0, 1.0, 1.0, 0.0, 1.0, 0.0, 0.0, 1.0, 0.0, 1.0, 1.0, 0.0, 1.0, 0.0, 0.0, 1.0, 0.0, 1.0, 1.0, 0.0, 1.0, 0.0, 0.0, 1.0, 0.0, 1.0, 1.0, 0.0, 1.0, 0.0, 0.0, 1.0, 0.0, 1.0, 1.0, 0.0, 1.0, 0.0, 0.0, 1.0, 0.0, 1.0, 1.0, 0.0, 1.0, 0.0, 0.0, 1.0, 0.0, 1.0, 1.0, 0.0, 1.0, 0.0, 0.0, 1.0, 0.0, 1.0, 1.0, 0.0, 1.0, 0.0, 0.0, 1.0, 0.0, 1.0, 1.0, 0.0, 1.0, 0.0, 0.0, 1.0, 0.0, 1.0, 1.0, 0.0, 1.0, 0.0, 0.0, 1.0, 0.0, 1.0, 1.0, 0.0, 1.0, 0.0, 0.0, 1.0, 0.0, 1.0, 1.0, 0.0, 1.0, 0.0, 0.0, 1.0, 0.0, 1.0, 1.0, 0.0, 1.0, 0.0, 0.0, 1.0, 0.0, 1.0, 1.0, 0.0, 1.0, 0.0, 0.0, 1.0, 0.0, 1.0, 1.0, 0.0, 1.0, 0.0, 0.0, 1.0, 0.0, 1.0, 1.0, 0.0, 1.0, 0.0, 0.0, 1.0, 0.0, 1.0, 1.0, 0.0, 1.0, 0.0, 0.0, 1.0, 0.0, 1.0, 1.0, 0.0, 1.0, 0.0, 0.0, 1.0, 0.0, 1.0, 1.0, 0.0, 1.0, 0.0, 0.0, 1.0, 0.0, 1.0, 1.0, 0.0, 1.0, 0.0, 0.0, 1.0, 0.0, 1.0, 1.0, 0.0, 1.0, 0.0, 0.0, 1.0, 0.0, 1.0, 1.0, 0.0, 1.0, 0.0, 0.0, 1.0, 0.0, 1.0, 1.0, 0.0, 1.0, 0.0, 0.0, 1.0, 0.0, 1.0, 1.0, 0.0, 1.0, 0.0, 0.0, 1.0, 0.0, 1.0, 1.0, 0.0, 1.0, 0.0, 0.0, 1.0, 0.0, 1.0, 1.0, 0.0, 1.0, 0.0, 0.0, 1.0, 0.0, 1.0, 1.0, 0.0, 1.0, 0.0, 0.0, 1.0, 0.0, 1.0, 1.0, 0.0, 1.0, 0.0, 0.0, 1.0, 0.0, 1.0, 1.0, 0.0, 1.0, 0.0, 0.0, 1.0, 0.0, 1.0, 1.0, 0.0, 1.0, 0.0, 0.0, 1.0, 0.0, 1.0, 1.0, 0.0, 1.0, 0.0, 0.0, 1.0, 0.0, 1.0, 1.0, 0.0, 1.0, 0.0, 0.0, 1.0, 0.0, 1.0, 1.0, 0.0, 1.0, 0.0, 0.0, 1.0, 0.0, 1.0, 1.0, 0.0, 1.0, 0.0, 0.0, 1.0, 0.0, 1.0, 1.0, 0.0, 1.0, 0.0, 0.0, 1.0, 0.0, 1.0, 1.0, 0.0, 1.0, 0.0, 0.0, 1.0, 0.0, 1.0, 1.0, 0.0, 1.0, 0.0, 0.0, 1.0, 0.0, 1.0, 1.0, 0.0, 1.0, 0.0, 0.0, 1.0, 0.0, 1.0, 1.0, 0.0, 1.0, 0.0, 0.0, 1.0, 0.0, 1.0, 1.0, 0.0, 1.0, 0.0, 0.0, 1.0, 0.0, 1.0, 1.0, 0.0, 1.0, 0.0, 0.0, 1.0, 0.0, 1.0, 1.0, 0.0, 1.0, 0.0, 0.0, 1.0, 0.0, 1.0, 1.0, 0.0, 1.0, 0.0, 0.0, 1.0, 0.0, 1.0, 1.0, 0.0, 1.0, 0.0, 0.0, 1.0, 0.0, 1.0, 1.0, 0.0, 1.0, 0.0, 0.0, 1.0, 0.0, 1.0, 1.0, 0.0, 1.0, 0.0, 0.0, 1.0, 0.0, 1.0, 1.0, 0.0, 1.0, 0.0, 0.0, 1.0, 0.0, 1.0, 1.0, 0.0, 1.0, 0.0, 0.0, 1.0, 0.0, 1.0, 1.0, 0.0, 1.0, 0.0, 0.0, 1.0, 0.0, 1.0, 1.0, 0.0, 1.0, 0.0, 0.0, 1.0, 0.0, 1.0, 1.0, 0.0, 1.0, 0.0, 0.0, 1.0, 0.0, 1.0, 1.0, 0.0, 1.0, 0.0, 0.0, 1.0, 0.0, 1.0, 1.0, 0.0, 1.0, 0.0, 0.0, 1.0, 0.0, 1.0, 1.0, 0.0, 1.0, 0.0, 0.0, 1.0, 0.0, 1.0, 1.0, 0.0, 1.0, 0.0, 0.0, 1.0, 0.0, 1.0, 1.0, 0.0, 1.0, 0.0, 0.0, 1.0, 0.0, 1.0, 1.0, 0.0, 1.0, 0.0, 0.0, 1.0, 0.0, 1.0, 1.0, 0.0, 1.0, 0.0, 0.0, 1.0, 0.0, 1.0, 1.0, 0.0, 1.0, 0.0, 0.0, 1.0, 0.0, 1.0, 1.0, 0.0, 1.0, 0.0, 0.0, 1.0, 0.0, 1.0, 1.0, 0.0, 1.0, 0.0, 0.0, 1.0, 0.0, 1.0, 1.0, 0.0, 1.0, 0.0, 0.0, 1.0, 0.0, 1.0, 1.0, 0.0, 1.0, 0.0, 0.0, 1.0, 0.0, 1.0, 1.0, 0.0, 1.0, 0.0, 0.0, 1.0, 0.0, 1.0, 1.0, 0.0, 1.0, 0.0, 0.0, 1.0, 0.0, 1.0, 1.0, 0.0, 1.0, 0.0, 0.0, 1.0, 0.0, 1.0, 1.0, 0.0, 1.0, 0.0, 0.0, 1.0, 0.0, 1.0, 1.0, 0.0, 1.0, 0.0, 0.0, 1.0, 0.0, 1.0, 1.0, 0.0, 1.0, 0.0, 0.0, 1.0, 0.0, 1.0, 1.0, 0.0, 1.0, 0.0, 0.0, 1.0, 0.0, 1.0, 1.0, 0.0, 1.0, 0.0, 0.0, 1.0, 0.0, 1.0, 1.0, 0.0, 1.0, 0.0, 0.0, 1.0, 0.0, 1.0, 1.0, 0.0, 1.0, 0.0, 0.0, 1.0, 0.0, 1.0, 1.0, 0.0, 1.0, 0.0, 0.0, 1.0, 0.0, 1.0, 1.0, 0.0, 1.0, 0.0, 0.0, 1.0, 0.0, 1.0, 1.0, 0.0, 1.0, 0.0, 0.0, 1.0, 0.0, 1.0, 1.0, 0.0, 1.0, 0.0, 0.0, 1.0, 0.0, 1.0, 1.0, 0.0, 1.0, 0.0, 0.0, 1.0, 0.0, 1.0, 1.0, 0.0, 1.0, 0.0, 0.0, 1.0, 0.0, 1.0, 1.0, 0.0, 1.0, 0.0, 0.0, 1.0, 0.0, 1.0, 1.0, 0.0, 1.0, 0.0, 0.0, 1.0, 0.0, 1.0, 1.0, 0.0, 1.0, 0.0, 0.0, 1.0, 0.0, 1.0, 1.0, 0.0, 1.0, 0.0, 0.0, 1.0, 0.0, 1.0, 1.0, 0.0, 1.0, 0.0, 0.0, 1.0, 0.0, 1.0, 1.0, 0.0, 1.0, 0.0, 0.0, 1.0, 0.0, 1.0, 1.0, 0.0, 1.0, 0.0, 0.0, 1.0, 0.0, 1.0, 1.0, 0.0, 1.0, 0.0, 0.0, 1.0, 0.0, 1.0, 1.0, 0.0, 1.0, 0.0, 0.0, 1.0, 0.0, 1.0, 1.0, 0.0, 1.0, 0.0, 0.0, 1.0, 0.0, 1.0, 1.0, 0.0, 1.0, 0.0, 0.0, 1.0, 0.0, 1.0, 1.0, 0.0, 1.0, 0.0, 0.0, 1.0, 0.0, 1.0, 1.0, 0.0, 1.0, 0.0, 0.0, 1.0, 0.0, 1.0, 1.0, 0.0, 1.0, 0.0, 0.0, 1.0, 0.0, 1.0, 1.0, 0.0, 1.0, 0.0, 0.0, 1.0, 0.0, 1.0, 1.0, 0.0, 1.0, 0.0, 0.0, 1.0, 0.0, 1.0, 1.0, 0.0, 1.0, 0.0, 0.0, 1.0, 0.0, 1.0, 1.0, 0.0, 1.0, 0.0, 0.0, 1.0, 0.0, 1.0, 1.0, 0.0, 1.0, 0.0, 0.0, 1.0, 0.0, 1.0, 1.0, 0.0, 1.0, 0.0, 0.0, 1.0, 0.0, 1.0, 1.0, 0.0, 1.0, 0.0, 0.0, 1.0, 0.0, 1.0, 1.0, 0.0, 1.0, 0.0, 0.0, 1.0, 0.0, 1.0, 1.0, 0.0, 1.0, 0.0, 0.0, 1.0, 0.0, 1.0, 1.0, 0.0, 1.0, 0.0, 0.0, 1.0, 0.0, 1.0, 1.0, 0.0, 1.0, 0.0, 0.0, 1.0, 0.0, 1.0, 1.0, 0.0, 1.0, 0.0, 0.0, 1.0, 0.0, 1.0, 1.0, 0.0, 1.0, 0.0, 0.0, 1.0, 0.0, 1.0, 1.0, 0.0, 1.0, 0.0, 0.0, 1.0, 0.0, 1.0, 1.0, 0.0, 1.0, 0.0, 0.0, 1.0, 0.0, 1.0, 1.0, 0.0, 1.0, 0.0, 0.0, 1.0, 0.0, 1.0, 1.0, 0.0, 1.0, 0.0, 0.0, 1.0, 0.0, 1.0, 1.0, 0.0, 1.0, 0.0, 0.0, 1.0, 0.0, 1.0, 1.0, 0.0, 1.0, 0.0, 0.0, 1.0, 0.0, 1.0, 1.0, 0.0, 1.0, 0.0, 0.0, 1.0, 0.0, 1.0, 1.0, 0.0, 1.0, 0.0, 0.0, 1.0, 0.0, 1.0, 1.0, 0.0, 1.0, 0.0, 0.0, 1.0, 0.0, 1.0, 1.0, 0.0, 1.0, 0.0, 0.0, 1.0, 0.0, 1.0, 1.0, 0.0, 1.0, 0.0, 0.0, 1.0, 0.0, 1.0, 1.0, 0.0, 1.0, 0.0, 0.0, 1.0, 0.0, 1.0, 1.0, 0.0, 1.0, 0.0, 0.0, 1.0, 0.0, 1.0, 1.0, 0.0, 1.0, 0.0, 0.0, 1.0, 0.0, 1.0, 1.0, 0.0, 1.0, 0.0, 0.0, 1.0, 0.0, 1.0, 1.0, 0.0, 1.0, 0.0, 0.0, 1.0, 0.0, 1.0, 1.0, 0.0, 1.0, 0.0, 0.0, 1.0, 0.0, 1.0, 1.0, 0.0, 1.0, 0.0, 0.0, 1.0, 0.0, 1.0, 1.0, 0.0, 1.0, 0.0, 0.0, 1.0, 0.0, 1.0, 1.0, 0.0, 1.0, 0.0, 0.0, 1.0, 0.0, 1.0, 1.0, 0.0, 1.0, 0.0, 0.0, 1.0, 0.0, 1.0, 1.0, 0.0, 1.0, 0.0, 0.0, 1.0, 0.0, 1.0, 1.0, 0.0, 1.0, 0.0, 0.0, 1.0, 0.0, 1.0, 1.0, 0.0, 1.0, 0.0, 0.0, 1.0, 0.0, 1.0, 1.0, 0.0, 1.0, 0.0, 0.0, 1.0, 0.0, 1.0, 1.0, 0.0, 1.0, 0.0, 0.0, 1.0, 0.0, 1.0, 1.0, 0.0, 1.0, 0.0, 0.0, 1.0, 0.0, 1.0, 1.0, 0.0, 1.0, 0.0, 0.0, 1.0, 0.0, 1.0, 1.0, 0.0, 1.0, 0.0, 0.0, 1.0, 0.0, 1.0, 1.0, 0.0, 1.0, 0.0, 0.0, 1.0, 0.0, 1.0, 1.0, 0.0, 1.0, 0.0, 0.0, 1.0, 0.0, 1.0, 1.0, 0.0, 1.0, 0.0, 0.0, 1.0, 0.0, 1.0, 1.0, 0.0, 1.0, 0.0, 0.0, 1.0, 0.0, 1.0, 1.0, 0.0, 1.0, 0.0, 0.0, 1.0, 0.0, 1.0, 1.0, 0.0, 1.0, 0.0, 0.0, 1.0, 0.0, 1.0, 1.0, 0.0, 1.0, 0.0, 0.0, 1.0, 0.0, 1.0, 1.0, 0.0, 1.0, 0.0, 0.0, 1.0, 0.0, 1.0, 1.0, 0.0, 1.0, 0.0, 0.0, 1.0, 0.0, 1.0, 1.0, 0.0, 1.0, 0.0, 0.0, 1.0, 0.0, 1.0, 1.0, 0.0, 1.0, 0.0, 0.0, 1.0, 0.0, 1.0, 1.0, 0.0, 1.0, 0.0, 0.0, 1.0, 0.0, 1.0, 1.0, 0.0, 1.0, 0.0, 0.0, 1.0, 0.0, 1.0, 1.0, 0.0, 1.0, 0.0, 0.0, 1.0, 0.0, 1.0, 1.0, 0.0, 1.0, 0.0, 0.0, 1.0, 0.0, 1.0, 1.0, 0.0, 1.0, 0.0, 0.0, 1.0, 0.0, 1.0, 1.0, 0.0, 1.0, 0.0, 0.0, 1.0, 0.0, 1.0, 1.0, 0.0, 1.0, 0.0, 0.0, 1.0, 0.0, 1.0, 1.0, 0.0, 1.0, 0.0, 0.0, 1.0, 0.0, 1.0, 1.0, 0.0, 1.0, 0.0, 0.0, 1.0, 0.0, 1.0, 1.0, 0.0, 1.0, 0.0, 0.0, 1.0, 0.0, 1.0, 1.0, 0.0, 1.0, 0.0, 0.0, 1.0, 0.0, 1.0, 1.0, 0.0, 1.0, 0.0, 0.0, 1.0, 0.0, 1.0, 1.0, 0.0, 1.0, 0.0, 0.0, 1.0, 0.0, 1.0, 1.0, 0.0, 1.0, 0.0, 0.0, 1.0, 0.0, 1.0, 1.0, 0.0, 1.0, 0.0, 0.0, 1.0, 0.0, 1.0, 1.0, 0.0, 1.0, 0.0, 0.0, 1.0, 0.0, 1.0, 1.0, 0.0, 1.0, 0.0, 0.0, 1.0, 0.0, 1.0, 1.0, 0.0, 1.0, 0.0, 0.0, 1.0, 0.0, 1.0, 1.0, 0.0, 1.0, 0.0, 0.0, 1.0, 0.0, 1.0, 1.0, 0.0, 1.0, 0.0, 0.0, 1.0, 0.0, 1.0, 1.0, 0.0, 1.0, 0.0, 0.0, 1.0, 0.0, 1.0, 1.0, 0.0, 1.0, 0.0, 0.0, 1.0, 0.0, 1.0, 1.0, 0.0, 1.0, 0.0, 0.0, 1.0, 0.0, 1.0, 1.0, 0.0, 1.0, 0.0, 0.0, 1.0, 0.0, 1.0, 1.0, 0.0, 1.0, 0.0, 0.0, 1.0, 0.0, 1.0, 1.0, 0.0, 1.0, 0.0, 0.0, 1.0, 0.0, 1.0, 1.0, 0.0, 1.0, 0.0, 0.0, 1.0, 0.0, 1.0, 1.0, 0.0, 1.0, 0.0, 0.0, 1.0, 0.0, 1.0, 1.0, 0.0, 1.0, 0.0, 0.0, 1.0, 0.0, 1.0, 1.0, 0.0, 1.0, 0.0, 0.0, 1.0, 0.0, 1.0, 1.0, 0.0, 1.0, 0.0, 0.0, 1.0, 0.0, 1.0, 1.0, 0.0, 1.0, 0.0, 0.0, 1.0, 0.0, 1.0, 1.0, 0.0, 1.0, 0.0, 0.0, 1.0, 0.0, 1.0, 1.0, 0.0, 1.0, 0.0, 0.0, 1.0, 0.0, 1.0, 1.0, 0.0, 1.0, 0.0, 0.0, 1.0, 0.0, 1.0, 1.0, 0.0, 1.0, 0.0, 0.0, 1.0, 0.0, 1.0, 1.0, 0.0, 1.0, 0.0, 0.0, 1.0, 0.0, 1.0, 1.0, 0.0, 1.0, 0.0, 0.0, 1.0, 0.0, 1.0, 1.0, 0.0, 1.0, 0.0, 0.0, 1.0, 0.0, 1.0, 1.0, 0.0, 1.0, 0.0, 0.0, 1.0, 0.0, 1.0, 1.0, 0.0, 1.0, 0.0, 0.0, 1.0, 0.0, 1.0, 1.0, 0.0, 1.0, 0.0, 0.0, 1.0, 0.0, 1.0, 1.0, 0.0, 1.0, 0.0, 0.0, 1.0, 0.0, 1.0, 1.0, 0.0, 1.0, 0.0, 0.0, 1.0, 0.0, 1.0, 1.0, 0.0, 1.0, 0.0, 0.0, 1.0, 0.0, 1.0, 1.0, 0.0, 1.0, 0.0, 0.0, 1.0, 0.0, 1.0, 1.0, 0.0, 1.0, 0.0, 0.0, 1.0, 0.0, 1.0, 1.0, 0.0, 1.0, 0.0, 0.0, 1.0, 0.0, 1.0, 1.0, 0.0, 1.0, 0.0, 0.0, 1.0, 0.0, 1.0, 1.0, 0.0, 1.0, 0.0, 0.0, 1.0, 0.0, 1.0, 1.0, 0.0, 1.0, 0.0, 0.0, 1.0, 0.0, 1.0, 1.0, 0.0, 1.0, 0.0, 0.0, 1.0, 0.0, 1.0, 1.0, 0.0, 1.0, 0.0, 0.0, 1.0, 0.0, 1.0, 1.0, 0.0, 1.0, 0.0, 0.0, 1.0, 0.0, 1.0, 1.0, 0.0, 1.0, 0.0, 0.0, 1.0, 0.0, 1.0, 1.0, 0.0, 1.0, 0.0, 0.0, 1.0, 0.0, 1.0, 1.0, 0.0, 1.0, 0.0, 0.0, 1.0, 0.0, 1.0, 1.0, 0.0, 1.0, 0.0, 0.0, 1.0, 0.0, 1.0, 1.0, 0.0, 1.0, 0.0, 0.0, 1.0, 0.0, 1.0, 1.0, 0.0, 1.0, 0.0, 0.0, 1.0, 0.0, 1.0, 1.0, 0.0, 1.0, 0.0, 0.0, 1.0, 0.0, 1.0, 1.0, 0.0, 1.0, 0.0, 0.0, 1.0, 0.0, 1.0, 1.0, 0.0, 1.0, 0.0, 0.0, 1.0, 0.0, 1.0, 1.0, 0.0, 1.0, 0.0, 0.0, 1.0, 0.0, 1.0, 1.0, 0.0, 1.0, 0.0, 0.0, 1.0, 0.0, 1.0, 1.0, 0.0, 1.0, 0.0, 0.0, 1.0, 0.0, 1.0, 1.0, 0.0, 1.0, 0.0, 0.0, 1.0, 0.0, 1.0, 1.0, 0.0, 1.0, 0.0, 0.0, 1.0, 0.0, 1.0, 1.0, 0.0, 1.0, 0.0, 0.0, 1.0, 0.0, 1.0, 1.0, 0.0, 1.0, 0.0, 0.0, 1.0, 0.0, 1.0, 1.0, 0.0, 1.0, 0.0, 0.0, 1.0, 0.0, 1.0, 1.0, 0.0, 1.0, 0.0, 0.0, 1.0, 0.0, 1.0, 1.0, 0.0, 1.0, 0.0, 0.0, 1.0, 0.0, 1.0, 1.0, 0.0, 1.0, 0.0, 0.0, 1.0, 0.0, 1.0, 1.0, 0.0, 1.0, 0.0, 0.0, 1.0, 0.0, 1.0, 1.0, 0.0, 1.0, 0.0, 0.0, 1.0, 0.0, 1.0, 1.0, 0.0, 1.0, 0.0, 0.0, 1.0, 0.0, 1.0, 1.0, 0.0, 1.0, 0.0, 0.0, 1.0, 0.0, 1.0, 1.0, 0.0, 1.0, 0.0, 0.0, 1.0, 0.0, 1.0, 1.0, 0.0, 1.0, 0.0, 0.0, 1.0, 0.0, 1.0, 1.0, 0.0, 1.0, 0.0, 0.0, 1.0, 0.0, 1.0, 1.0, 0.0, 1.0, 0.0, 0.0, 1.0, 0.0, 1.0, 1.0, 0.0, 1.0, 0.0, 0.0, 1.0, 0.0, 1.0, 1.0, 0.0, 1.0, 0.0, 0.0, 1.0, 0.0, 1.0, 1.0, 0.0, 1.0, 0.0, 0.0, 1.0, 0.0, 1.0, 1.0, 0.0, 1.0, 0.0, 0.0, 1.0, 0.0, 1.0, 1.0, 0.0, 1.0, 0.0, 0.0, 1.0, 0.0, 1.0, 1.0, 0.0, 1.0, 0.0, 0.0, 1.0, 0.0, 1.0, 1.0, 0.0, 1.0, 0.0, 0.0, 1.0, 0.0, 1.0, 1.0, 0.0, 1.0, 0.0, 0.0, 1.0, 0.0, 1.0, 1.0, 0.0, 1.0, 0.0, 0.0, 1.0, 0.0, 1.0, 1.0, 0.0, 1.0, 0.0, 0.0, 1.0, 0.0, 1.0, 1.0, 0.0, 1.0, 0.0, 0.0, 1.0, 0.0, 1.0, 1.0, 0.0, 1.0, 0.0, 0.0, 1.0, 0.0, 1.0, 1.0, 0.0, 1.0, 0.0, 0.0, 1.0, 0.0, 1.0, 1.0, 0.0, 1.0, 0.0, 0.0, 1.0, 0.0, 1.0, 1.0, 0.0, 1.0, 0.0, 0.0, 1.0, 0.0, 1.0, 1.0, 0.0, 1.0, 0.0, 0.0, 1.0, 0.0, 1.0, 1.0, 0.0, 1.0, 0.0, 0.0, 1.0, 0.0, 1.0, 1.0, 0.0, 1.0, 0.0, 0.0, 1.0, 0.0, 1.0, 1.0, 0.0, 1.0, 0.0, 0.0, 1.0, 0.0, 1.0, 1.0, 0.0, 1.0, 0.0, 0.0, 1.0, 0.0, 1.0, 1.0, 0.0, 1.0, 0.0, 0.0, 1.0, 0.0, 1.0, 1.0, 0.0, 1.0, 0.0, 0.0, 1.0, 0.0, 1.0, 1.0, 0.0, 1.0, 0.0, 0.0, 1.0, 0.0, 1.0, 1.0, 0.0, 1.0, 0.0, 0.0, 1.0, 0.0, 1.0, 1.0, 0.0, 1.0, 0.0, 0.0, 1.0, 0.0, 1.0, 1.0, 0.0, 1.0, 0.0, 0.0, 1.0, 0.0, 1.0, 1.0, 0.0, 1.0, 0.0, 0.0, 1.0, 0.0, 1.0, 1.0, 0.0, 1.0, 0.0, 0.0, 1.0, 0.0, 1.0, 1.0, 0.0, 1.0, 0.0, 0.0, 1.0, 0.0, 1.0, 1.0, 0.0, 1.0, 0.0, 0.0, 1.0, 0.0, 1.0, 1.0, 0.0, 1.0, 0.0, 0.0, 1.0, 0.0, 1.0, 1.0, 0.0, 1.0, 0.0, 0.0, 1.0, 0.0, 1.0, 1.0, 0.0, 1.0, 0.0, 0.0, 1.0, 0.0, 1.0, 1.0, 0.0, 1.0, 0.0, 0.0, 1.0, 0.0, 1.0, 1.0, 0.0, 1.0, 0.0, 0.0, 1.0, 0.0, 1.0, 1.0, 0.0, 1.0, 0.0, 0.0, 1.0, 0.0, 1.0, 1.0, 0.0, 1.0, 0.0, 0.0, 1.0, 0.0, 1.0, 1.0, 0.0, 1.0, 0.0, 0.0, 1.0, 0.0, 1.0, 1.0, 0.0, 1.0, 0.0, 0.0, 1.0, 0.0, 1.0, 1.0, 0.0, 1.0, 0.0, 0.0, 1.0, 0.0, 1.0, 1.0, 0.0, 1.0, 0.0, 0.0, 1.0, 0.0, 1.0, 1.0, 0.0, 1.0, 0.0, 0.0, 1.0, 0.0, 1.0, 1.0, 0.0, 1.0, 0.0, 0.0, 1.0, 0.0, 1.0, 1.0, 0.0, 1.0, 0.0, 0.0, 1.0, 0.0, 1.0, 1.0, 0.0, 1.0, 0.0, 0.0, 1.0, 0.0, 1.0, 1.0, 0.0, 1.0, 0.0, 0.0, 1.0, 0.0, 1.0, 1.0, 0.0, 1.0, 0.0, 0.0, 1.0, 0.0, 1.0, 1.0, 0.0, 1.0, 0.0, 0.0, 1.0, 0.0, 1.0, 1.0, 0.0, 1.0, 0.0, 0.0, 1.0, 0.0, 1.0, 1.0, 0.0, 1.0, 0.0, 0.0, 1.0, 0.0, 1.0, 1.0, 0.0, 1.0, 0.0, 0.0, 1.0, 0.0, 1.0, 1.0, 0.0, 1.0, 0.0, 0.0, 1.0, 0.0, 1.0, 1.0, 0.0, 1.0, 0.0, 0.0, 1.0, 0.0, 1.0, 1.0, 0.0, 1.0, 0.0, 0.0, 1.0, 0.0, 1.0, 1.0, 0.0, 1.0, 0.0, 0.0, 1.0, 0.0, 1.0, 1.0, 0.0, 1.0, 0.0, 0.0, 1.0, 0.0, 1.0, 1.0, 0.0, 1.0, 0.0, 0.0, 1.0, 0.0, 1.0, 1.0, 0.0, 1.0, 0.0, 0.0, 1.0, 0.0, 1.0, 1.0, 0.0, 1.0, 0.0, 0.0, 1.0, 0.0, 1.0, 1.0, 0.0, 1.0, 0.0, 0.0, 1.0, 0.0, 1.0, 1.0, 0.0, 1.0, 0.0, 0.0, 1.0, 0.0, 1.0, 1.0, 0.0, 1.0, 0.0, 0.0, 1.0, 0.0, 1.0, 1.0, 0.0, 1.0, 0.0, 0.0, 1.0, 0.0, 1.0, 1.0, 0.0, 1.0, 0.0, 0.0, 1.0, 0.0, 1.0, 1.0, 0.0, 1.0, 0.0, 0.0, 1.0, 0.0, 1.0, 1.0, 0.0, 1.0, 0.0, 0.0, 1.0, 0.0, 1.0, 1.0, 0.0, 1.0, 0.0, 0.0, 1.0, 0.0, 1.0, 1.0, 0.0, 1.0, 0.0, 0.0, 1.0, 0.0, 1.0, 1.0, 0.0, 1.0, 0.0, 0.0, 1.0, 0.0, 1.0, 1.0, 0.0, 1.0, 0.0, 0.0, 1.0, 0.0, 1.0, 1.0, 0.0, 1.0, 0.0, 0.0, 1.0, 0.0, 1.0, 1.0, 0.0, 1.0, 0.0, 0.0, 1.0, 0.0, 1.0, 1.0, 0.0, 1.0, 0.0, 0.0, 1.0, 0.0, 1.0, 1.0, 0.0, 1.0, 0.0, 0.0, 1.0, 0.0, 1.0, 1.0, 0.0, 1.0, 0.0, 0.0, 1.0, 0.0, 1.0, 1.0, 0.0, 1.0, 0.0, 0.0, 1.0, 0.0, 1.0, 1.0, 0.0, 1.0, 0.0, 0.0, 1.0, 0.0, 1.0, 1.0, 0.0, 1.0, 0.0, 0.0, 1.0, 0.0, 1.0, 1.0, 0.0, 1.0, 0.0, 0.0, 1.0, 0.0, 1.0, 1.0, 0.0, 1.0, 0.0, 0.0, 1.0, 0.0, 1.0, 1.0, 0.0, 1.0, 0.0, 0.0, 1.0, 0.0, 1.0, 1.0, 0.0, 1.0, 0.0, 0.0, 1.0, 0.0, 1.0, 1.0, 0.0, 1.0, 0.0, 0.0, 1.0, 0.0, 1.0, 1.0, 0.0, 1.0, 0.0, 0.0, 1.0, 0.0, 1.0, 1.0, 0.0, 1.0, 0.0, 0.0, 1.0, 0.0, 1.0, 1.0, 0.0, 1.0, 0.0, 0.0, 1.0, 0.0, 1.0, 1.0, 0.0, 1.0, 0.0, 0.0, 1.0, 0.0, 1.0, 1.0, 0.0, 1.0, 0.0, 0.0, 1.0, 0.0, 1.0, 1.0, 0.0, 1.0, 0.0, 0.0, 1.0, 0.0, 1.0, 1.0, 0.0, 1.0, 0.0, 0.0, 1.0, 0.0, 1.0, 1.0, 0.0, 1.0, 0.0, 0.0, 1.0, 0.0, 1.0, 1.0, 0.0, 1.0, 0.0, 0.0, 1.0, 0.0, 1.0, 1.0, 0.0, 1.0, 0.0, 0.0, 1.0, 0.0, 1.0, 1.0, 0.0, 1.0, 0.0, 0.0, 1.0, 0.0, 1.0, 1.0, 0.0, 1.0, 0.0, 0.0, 1.0, 0.0, 1.0, 1.0, 0.0, 1.0, 0.0, 0.0, 1.0, 0.0, 1.0, 1.0, 0.0, 1.0, 0.0, 0.0, 1.0, 0.0, 1.0, 1.0, 0.0, 1.0, 0.0, 0.0, 1.0, 0.0, 1.0, 1.0, 0.0, 1.0, 0.0, 0.0, 1.0, 0.0, 1.0, 1.0, 0.0, 1.0, 0.0, 0.0, 1.0, 0.0, 1.0, 1.0, 0.0, 1.0, 0.0, 0.0, 1.0, 0.0, 1.0, 1.0, 0.0, 1.0, 0.0, 0.0, 1.0, 0.0, 1.0, 1.0, 0.0, 1.0, 0.0, 0.0, 1.0, 0.0, 1.0, 1.0, 0.0, 1.0, 0.0, 0.0, 1.0, 0.0, 1.0, 1.0, 0.0, 1.0, 0.0, 0.0, 1.0, 0.0, 1.0, 1.0, 0.0, 1.0, 0.0, 0.0, 1.0, 0.0, 1.0, 1.0, 0.0, 1.0, 0.0, 0.0, 1.0, 0.0, 1.0, 1.0, 0.0, 1.0, 0.0, 0.0, 1.0, 0.0, 1.0, 1.0, 0.0, 1.0, 0.0, 0.0, 1.0, 0.0, 1.0, 1.0, 0.0, 1.0, 0.0, 0.0, 1.0, 0.0, 1.0, 1.0, 0.0, 1.0, 0.0, 0.0, 1.0, 0.0, 1.0, 1.0, 0.0, 1.0, 0.0, 0.0, 1.0, 0.0, 1.0, 1.0, 0.0, 1.0, 0.0, 0.0, 1.0, 0.0, 1.0, 1.0, 0.0, 1.0, 0.0, 0.0, 1.0, 0.0, 1.0, 1.0, 0.0, 1.0, 0.0, 0.0, 1.0, 0.0, 1.0, 1.0, 0.0, 1.0, 0.0, 0.0, 1.0, 0.0, 1.0, 1.0, 0.0, 1.0, 0.0, 0.0, 1.0, 0.0, 1.0, 1.0, 0.0, 1.0, 0.0, 0.0, 1.0, 0.0, 1.0, 1.0, 0.0, 1.0, 0.0, 0.0, 1.0, 0.0, 1.0, 1.0, 0.0, 1.0, 0.0, 0.0, 1.0, 0.0, 1.0, 1.0, 0.0, 1.0, 0.0, 0.0, 1.0, 0.0, 1.0, 1.0, 0.0, 1.0, 0.0, 0.0, 1.0, 0.0, 1.0, 1.0, 0.0, 1.0, 0.0, 0.0, 1.0, 0.0, 1.0, 1.0, 0.0, 1.0, 0.0, 0.0, 1.0, 0.0, 1.0, 1.0, 0.0, 1.0, 0.0, 0.0, 1.0, 0.0, 1.0, 1.0, 0.0, 1.0, 0.0, 0.0, 1.0, 0.0, 1.0, 1.0, 0.0, 1.0, 0.0, 0.0, 1.0, 0.0, 1.0, 1.0, 0.0, 1.0, 0.0, 0.0, 1.0, 0.0, 1.0, 1.0, 0.0, 1.0, 0.0, 0.0, 1.0, 0.0, 1.0, 1.0, 0.0, 1.0, 0.0, 0.0, 1.0, 0.0, 1.0, 1.0, 0.0, 1.0, 0.0, 0.0, 1.0, 0.0, 1.0, 1.0, 0.0, 1.0, 0.0, 0.0, 1.0, 0.0, 1.0, 1.0, 0.0, 1.0, 0.0, 0.0, 1.0, 0.0, 1.0, 1.0, 0.0, 1.0, 0.0, 0.0, 1.0, 0.0, 1.0, 1.0, 0.0, 1.0, 0.0, 0.0, 1.0, 0.0, 1.0, 1.0, 0.0, 1.0, 0.0, 0.0, 1.0, 0.0, 1.0, 1.0, 0.0, 1.0, 0.0, 0.0, 1.0, 0.0, 1.0, 1.0, 0.0, 1.0, 0.0, 0.0, 1.0, 0.0, 1.0, 1.0, 0.0, 1.0, 0.0, 0.0, 1.0, 0.0, 1.0, 1.0, 0.0, 1.0, 0.0, 0.0, 1.0, 0.0, 1.0, 1.0, 0.0, 1.0, 0.0, 0.0, 1.0, 0.0, 1.0, 1.0, 0.0, 1.0, 0.0, 0.0, 1.0, 0.0, 1.0, 1.0, 0.0, 1.0, 0.0, 0.0, 1.0, 0.0, 1.0, 1.0, 0.0, 1.0, 0.0, 0.0, 1.0, 0.0, 1.0, 1.0, 0.0, 1.0, 0.0, 0.0, 1.0, 0.0, 1.0, 1.0, 0.0, 1.0, 0.0, 0.0, 1.0, 0.0, 1.0, 1.0, 0.0, 1.0, 0.0, 0.0, 1.0, 0.0, 1.0, 1.0, 0.0, 1.0, 0.0, 0.0, 1.0, 0.0, 1.0, 1.0, 0.0, 1.0, 0.0, 0.0, 1.0, 0.0, 1.0, 1.0, 0.0, 1.0, 0.0, 0.0, 1.0, 0.0, 1.0, 1.0, 0.0, 1.0, 0.0, 0.0, 1.0, 0.0, 1.0, 1.0, 0.0, 1.0, 0.0, 0.0, 1.0, 0.0, 1.0, 1.0, 0.0, 1.0, 0.0, 0.0, 1.0, 0.0, 1.0, 1.0, 0.0, 1.0, 0.0, 0.0, 1.0, 0.0, 1.0, 1.0, 0.0, 1.0, 0.0, 0.0, 1.0, 0.0, 1.0, 1.0, 0.0, 1.0, 0.0, 0.0, 1.0, 0.0, 1.0, 1.0, 0.0, 1.0, 0.0, 0.0, 1.0, 0.0, 1.0, 1.0, 0.0, 1.0, 0.0, 0.0, 1.0, 0.0, 1.0, 1.0, 0.0, 1.0, 0.0, 0.0, 1.0, 0.0, 1.0, 1.0, 0.0, 1.0, 0.0, 0.0, 1.0, 0.0, 1.0, 1.0, 0.0, 1.0, 0.0, 0.0, 1.0, 0.0, 1.0, 1.0, 0.0, 1.0, 0.0, 0.0, 1.0, 0.0, 1.0, 1.0, 0.0, 1.0, 0.0, 0.0, 1.0, 0.0, 1.0, 1.0, 0.0, 1.0, 0.0, 0.0, 1.0, 0.0, 1.0, 1.0, 0.0, 1.0, 0.0, 0.0, 1.0, 0.0, 1.0, 1.0, 0.0, 1.0, 0.0, 0.0, 1.0, 0.0, 1.0, 1.0, 0.0, 1.0, 0.0, 0.0, 1.0, 0.0, 1.0, 1.0, 0.0, 1.0, 0.0, 0.0, 1.0, 0.0, 1.0, 1.0, 0.0, 1.0, 0.0, 0.0, 1.0, 0.0, 1.0, 1.0, 0.0, 1.0, 0.0, 0.0, 1.0, 0.0, 1.0, 1.0, 0.0, 1.0, 0.0, 0.0, 1.0, 0.0, 1.0, 1.0, 0.0, 1.0, 0.0, 0.0, 1.0, 0.0, 1.0, 1.0, 0.0, 1.0, 0.0, 0.0, 1.0, 0.0, 1.0, 1.0, 0.0, 1.0, 0.0, 0.0, 1.0, 0.0, 1.0, 1.0, 0.0, 1.0, 0.0, 0.0, 1.0, 0.0, 1.0, 1.0, 0.0, 1.0, 0.0, 0.0, 1.0, 0.0, 1.0, 1.0, 0.0, 1.0, 0.0, 0.0, 1.0, 0.0, 1.0, 1.0, 0.0, 1.0, 0.0, 0.0, 1.0, 0.0, 1.0, 1.0, 0.0, 1.0, 0.0, 0.0, 1.0, 0.0, 1.0, 1.0, 0.0, 1.0, 0.0, 0.0, 1.0, 0.0, 1.0, 1.0, 0.0, 1.0, 0.0, 0.0, 1.0, 0.0, 1.0, 1.0, 0.0, 1.0, 0.0, 0.0, 1.0, 0.0, 1.0, 1.0, 0.0, 1.0, 0.0, 0.0, 1.0, 0.0, 1.0, 1.0, 0.0, 1.0, 0.0, 0.0, 1.0, 0.0, 1.0, 1.0, 0.0, 1.0, 0.0, 0.0, 1.0, 0.0, 1.0, 1.0, 0.0, 1.0, 0.0, 0.0, 1.0, 0.0, 1.0, 1.0, 0.0, 1.0, 0.0, 0.0, 1.0, 0.0, 1.0, 1.0, 0.0, 1.0, 0.0, 0.0, 1.0, 0.0, 1.0, 1.0, 0.0, 1.0, 0.0, 0.0, 1.0, 0.0, 1.0, 1.0, 0.0, 1.0, 0.0, 0.0, 1.0, 0.0, 1.0, 1.0, 0.0, 1.0, 0.0, 0.0, 1.0, 0.0, 1.0, 1.0, 0.0, 1.0, 0.0, 0.0, 1.0, 0.0, 1.0, 1.0, 0.0, 1.0, 0.0, 0.0, 1.0, 0.0, 1.0, 1.0, 0.0, 1.0, 0.0, 0.0, 1.0, 0.0, 1.0, 1.0, 0.0, 1.0, 0.0, 0.0, 1.0, 0.0, 1.0, 1.0, 0.0, 1.0, 0.0, 0.0, 1.0, 0.0, 1.0, 1.0, 0.0, 1.0, 0.0, 0.0, 1.0, 0.0, 1.0, 1.0, 0.0, 1.0, 0.0, 0.0, 1.0, 0.0, 1.0, 1.0, 0.0, 1.0, 0.0, 0.0, 1.0, 0.0, 1.0, 1.0, 0.0, 1.0, 0.0, 0.0, 1.0, 0.0, 1.0, 1.0, 0.0, 1.0, 0.0, 0.0, 1.0, 0.0, 1.0, 1.0, 0.0, 1.0, 0.0, 0.0, 1.0, 0.0, 1.0, 1.0, 0.0, 1.0, 0.0, 0.0, 1.0, 0.0, 1.0, 1.0, 0.0, 1.0, 0.0, 0.0, 1.0, 0.0, 1.0, 1.0, 0.0, 1.0, 0.0, 0.0, 1.0, 0.0, 1.0, 1.0, 0.0, 1.0, 0.0, 0.0, 1.0, 0.0, 1.0, 1.0, 0.0, 1.0, 0.0, 0.0, 1.0, 0.0, 1.0, 1.0, 0.0, 1.0, 0.0, 0.0, 1.0, 0.0, 1.0, 1.0, 0.0, 1.0, 0.0, 0.0, 1.0, 0.0, 1.0, 1.0, 0.0, 1.0, 0.0, 0.0, 1.0, 0.0, 1.0, 1.0, 0.0, 1.0, 0.0, 0.0, 1.0, 0.0, 1.0, 1.0, 0.0, 1.0, 0.0, 0.0, 1.0, 0.0, 1.0, 1.0, 0.0, 1.0, 0.0, 0.0, 1.0, 0.0, 1.0, 1.0, 0.0, 1.0, 0.0, 0.0, 1.0, 0.0, 1.0, 1.0, 0.0, 1.0, 0.0, 0.0, 1.0, 0.0, 1.0, 1.0, 0.0, 1.0, 0.0, 0.0, 1.0, 0.0, 1.0, 1.0, 0.0, 1.0, 0.0, 0.0, 1.0, 0.0, 1.0, 1.0, 0.0, 1.0, 0.0, 0.0, 1.0, 0.0, 1.0, 1.0, 0.0, 1.0, 0.0, 0.0, 1.0, 0.0, 1.0, 1.0, 0.0, 1.0, 0.0, 0.0, 1.0, 0.0, 1.0, 1.0, 0.0, 1.0, 0.0, 0.0, 1.0, 0.0, 1.0, 1.0, 0.0, 1.0, 0.0, 0.0, 1.0, 0.0, 1.0, 1.0, 0.0, 1.0, 0.0, 0.0, 1.0, 0.0, 1.0, 1.0, 0.0, 1.0, 0.0, 0.0, 1.0, 0.0, 1.0, 1.0, 0.0, 1.0, 0.0, 0.0, 1.0, 0.0, 1.0, 1.0, 0.0, 1.0, 0.0, 0.0, 1.0, 0.0, 1.0, 1.0, 0.0, 1.0, 0.0, 0.0, 1.0, 0.0, 1.0, 1.0, 0.0, 1.0, 0.0, 0.0, 1.0, 0.0, 1.0, 1.0, 0.0, 1.0, 0.0, 0.0, 1.0, 0.0, 1.0, 1.0, 0.0, 1.0, 0.0, 0.0, 1.0, 0.0, 1.0, 1.0, 0.0, 1.0, 0.0, 0.0, 1.0, 0.0, 1.0, 1.0, 0.0, 1.0, 0.0, 0.0, 1.0, 0.0, 1.0, 1.0, 0.0, 1.0, 0.0, 0.0, 1.0, 0.0, 1.0, 1.0, 0.0, 1.0, 0.0, 0.0, 1.0, 0.0, 1.0, 1.0, 0.0, 1.0, 0.0, 0.0, 1.0, 0.0, 1.0, 1.0, 0.0, 1.0, 0.0, 0.0, 1.0, 0.0, 1.0, 1.0, 0.0, 1.0, 0.0, 0.0, 1.0, 0.0, 1.0, 1.0, 0.0, 1.0, 0.0, 0.0, 1.0, 0.0, 1.0, 1.0, 0.0, 1.0, 0.0, 0.0, 1.0, 0.0, 1.0, 1.0, 0.0, 1.0, 0.0, 0.0, 1.0, 0.0, 1.0, 1.0, 0.0, 1.0, 0.0, 0.0, 1.0, 0.0, 1.0, 1.0, 0.0, 1.0, 0.0, 0.0, 1.0, 0.0, 1.0, 1.0, 0.0, 1.0, 0.0, 0.0, 1.0, 0.0, 1.0, 1.0, 0.0, 1.0, 0.0, 0.0, 1.0, 0.0, 1.0, 1.0, 0.0, 1.0, 0.0, 0.0, 1.0, 0.0, 1.0, 1.0, 0.0, 1.0, 0.0, 0.0, 1.0, 0.0, 1.0, 1.0, 0.0, 1.0, 0.0, 0.0, 1.0, 0.0, 1.0, 1.0, 0.0, 1.0, 0.0, 0.0, 1.0, 0.0, 1.0, 1.0, 0.0, 1.0, 0.0, 0.0, 1.0, 0.0, 1.0, 1.0, 0.0, 1.0, 0.0, 0.0, 1.0, 0.0, 1.0, 1.0, 0.0, 1.0, 0.0, 0.0, 1.0, 0.0, 1.0, 1.0, 0.0, 1.0, 0.0, 0.0, 1.0, 0.0, 1.0, 1.0, 0.0, 1.0, 0.0, 0.0, 1.0, 0.0, 1.0, 1.0, 0.0, 1.0, 0.0, 0.0, 1.0, 0.0, 1.0, 1.0, 0.0, 1.0, 0.0, 0.0, 1.0, 0.0, 1.0, 1.0, 0.0, 1.0, 0.0, 0.0, 1.0, 0.0, 1.0, 1.0, 0.0, 1.0])
me_plane_002.materials.append(mat_material_003)
me_plane_002.update()

# ---- objects
ob_light = bpy.data.objects.new('Light', light_light)
ob_plane = bpy.data.objects.new('Plane', me_plane)
ob_cube = bpy.data.objects.new('Cube', me_cube_001)
ob_plane_001 = bpy.data.objects.new('Plane.001', me_plane_002)

# ---- transforms, parenting, visibility, modifiers, constraints
ob_light.location = (4.076, 1.005, 5.904)
ob_light.rotation_euler = (0.6503, 0.05522, 1.866)
ob_light.lock_rotations_4d = False
ob_light.empty_display_type = 'ARROWS'
ob_light.color = (0.0, 0.0, 0.0, 0.0)
ob_light.lineart.crease_threshold = 0.0
ob_plane.location = (0.0, 0.0, 0.0)
_m = ob_plane.modifiers.new('Subdivision', 'SUBSURF')
_m.show_render = False
_m.subdivision_type = 'SIMPLE'
_m.levels = 2
_m = ob_plane.modifiers.new('Triangulate', 'TRIANGULATE')
_m.show_render = False
ob_cube.location = (0.0, 0.0, 1.0)
ob_cube.scale = (1.0, 1.0, 2.0)
ob_plane_001.location = (0.0, 0.0, 0.0)
ob_plane_001.hide_render = True
_m = ob_plane_001.modifiers.new('Triangulate', 'TRIANGULATE')
_m.show_render = False

# ---- collection membership
col_start.objects.link(ob_light)
col_start.objects.link(ob_plane)
col_start.objects.link(ob_cube)
col_start.objects.link(ob_plane_001)

# ---- scene / render settings (as saved in the file)
scene.frame_start = 1; scene.frame_end = 250; scene.frame_set(223)
scene.render.engine = 'BLENDER_EEVEE_NEXT'
bpy.context.view_layer.update()

# ---- added for rendering (the .blend has no active camera): camera
cam_auto = bpy.data.cameras.new('AutoCamera')
cam_auto.lens = 50.0
cam_auto.sensor_width = 36.0
cam_auto.clip_end = 1000.0
ob_auto_camera = bpy.data.objects.new('AutoCamera', cam_auto)
scene.collection.objects.link(ob_auto_camera)
ob_auto_camera.location = (20.8207, -26.7849, 23.3566)
ob_auto_camera.rotation_euler = (1.09748, -7.21219e-08, 0.694738)
scene.camera = ob_auto_camera
bpy.context.view_layer.update()
